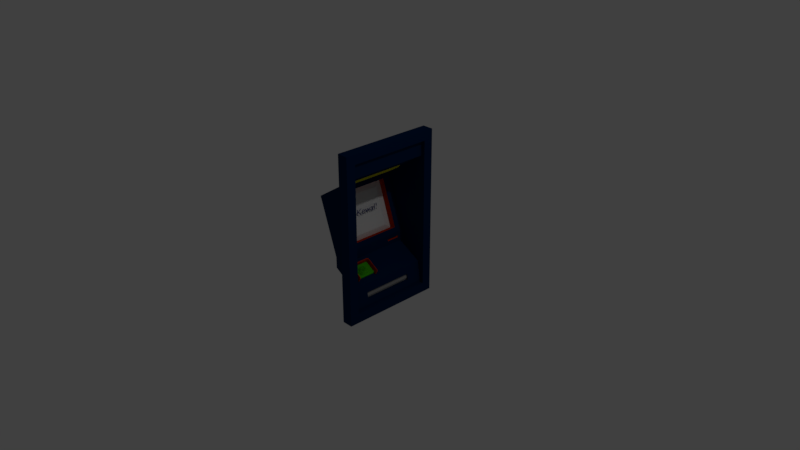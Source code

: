 # Source: PlayTM.blend  (saved by Blender 2.79.0; exported with 4.5.12 LTS)
import bpy
from mathutils import Matrix  # noqa: F401  (used for matrix-valued properties, if any)

bpy.ops.wm.read_factory_settings(use_empty=True)
scene = bpy.context.scene
scene.name = 'Scene'

# ---- collections
col_collection_1 = bpy.data.collections.new('Collection 1'); scene.collection.children.link(col_collection_1)

# ---- materials (node trees are filled in below, after node groups)
mat_material_001 = bpy.data.materials.new('Material.001')
mat_material_001.alpha_threshold = 0.0
mat_material_001.use_transparent_shadow = False
mat_material_001.diffuse_color = (0.0, 0.00727, 0.162, 1.0)
mat_material_001.roughness = 0.5
mat_atm_small_buttons = bpy.data.materials.new('ATM_SMALL_BUTTONS')
mat_atm_small_buttons.alpha_threshold = 0.0
mat_atm_small_buttons.use_transparent_shadow = False
mat_atm_small_buttons.diffuse_color = (0.662, 0.6384, 0.0, 1.0)
mat_atm_small_buttons.specular_color = (0.0, 0.0, 0.0)
mat_atm_small_buttons.roughness = 0.5
mat_atm_small_buttons.specular_intensity = 1.0
mat_atm_small_cashslot = bpy.data.materials.new('ATM_SMALL_CASHSLOT')
mat_atm_small_cashslot.alpha_threshold = 0.0
mat_atm_small_cashslot.use_transparent_shadow = False
mat_atm_small_cashslot.diffuse_color = (0.3145, 0.3145, 0.3145, 1.0)
mat_atm_small_cashslot.specular_color = (0.0, 0.0, 0.0)
mat_atm_small_cashslot.roughness = 0.5
mat_atm_small_cashslot.specular_intensity = 1.0
mat_atm_small_black = bpy.data.materials.new('ATM_SMALL_BLACK')
mat_atm_small_black.alpha_threshold = 0.0
mat_atm_small_black.use_transparent_shadow = False
mat_atm_small_black.diffuse_color = (0.0, 0.0, 0.0, 1.0)
mat_atm_small_black.specular_color = (0.0, 0.0, 0.0)
mat_atm_small_black.roughness = 0.5
mat_atm_small_black.specular_intensity = 1.0
mat_darkergray = bpy.data.materials.new('DarkerGray')
mat_darkergray.alpha_threshold = 0.0
mat_darkergray.use_transparent_shadow = False
mat_darkergray.diffuse_color = (0.5277, 0.03091, 0.0, 1.0)
mat_darkergray.specular_color = (0.0, 0.0, 0.0)
mat_darkergray.roughness = 0.5
mat_darkergray.specular_intensity = 1.0
mat_atm_small_keypad = bpy.data.materials.new('ATM_SMALL_KEYPAD')
mat_atm_small_keypad.alpha_threshold = 0.0
mat_atm_small_keypad.use_transparent_shadow = False
mat_atm_small_keypad.diffuse_color = (0.06029, 0.4921, 0.002998, 1.0)
mat_atm_small_keypad.specular_color = (0.0, 0.0, 0.0)
mat_atm_small_keypad.roughness = 0.5
mat_atm_small_keypad.specular_intensity = 1.0
mat_atm_small_decline = bpy.data.materials.new('ATM_SMALL_DECLINE')
mat_atm_small_decline.alpha_threshold = 0.0
mat_atm_small_decline.use_transparent_shadow = False
mat_atm_small_decline.diffuse_color = (0.64, 0.0573, 0.03725, 1.0)
mat_atm_small_decline.specular_color = (0.0, 0.0, 0.0)
mat_atm_small_decline.roughness = 0.5
mat_atm_small_decline.specular_intensity = 1.0
mat_atm_small_cancel = bpy.data.materials.new('ATM_SMALL_CANCEL')
mat_atm_small_cancel.alpha_threshold = 0.0
mat_atm_small_cancel.use_transparent_shadow = False
mat_atm_small_cancel.diffuse_color = (0.8, 0.3421, 0.06812, 1.0)
mat_atm_small_cancel.specular_color = (0.0, 0.0, 0.0)
mat_atm_small_cancel.roughness = 0.5
mat_atm_small_cancel.specular_intensity = 1.0
mat_atm_small_accept = bpy.data.materials.new('ATM_SMALL_ACCEPT')
mat_atm_small_accept.alpha_threshold = 0.0
mat_atm_small_accept.use_transparent_shadow = False
mat_atm_small_accept.diffuse_color = (0.1442, 0.64, 0.05729, 1.0)
mat_atm_small_accept.specular_color = (0.0, 0.0, 0.0)
mat_atm_small_accept.roughness = 0.5
mat_atm_small_accept.specular_intensity = 1.0
mat_atm_small_screen = bpy.data.materials.new('ATM_SMALL_SCREEN')
mat_atm_small_screen.alpha_threshold = 0.0
mat_atm_small_screen.use_transparent_shadow = False
mat_atm_small_screen.specular_color = (0.0, 0.0, 0.0)
mat_atm_small_screen.roughness = 0.5
mat_atm_small_screen.specular_intensity = 1.0
mat_atm_small_body = bpy.data.materials.new('ATM_SMALL_BODY')
mat_atm_small_body.alpha_threshold = 0.0
mat_atm_small_body.use_transparent_shadow = False
mat_atm_small_body.diffuse_color = (0.0, 0.01687, 0.0696, 1.0)
mat_atm_small_body.specular_color = (0.0, 0.0, 0.0)
mat_atm_small_body.roughness = 0.5
mat_atm_small_body.specular_intensity = 1.0

# ---- material node trees

# ---- world
world_world = bpy.data.worlds.new('World'); scene.world = world_world
world_world.color = (0.05088, 0.05088, 0.05088)
world_world.use_sun_shadow = False
world_world.sun_shadow_jitter_overblur = 0.0
world_world.cycles.sampling_method = 'MANUAL'

# ---- cameras
cam_camera = bpy.data.cameras.new('Camera')
cam_camera.clip_end = 100.0
cam_camera.lens = 35.0
cam_camera.sensor_width = 32.0
cam_camera.sensor_height = 18.0
cam_camera.ortho_scale = 7.314
cam_camera.dof.focus_distance = 0.0
cam_camera.dof.aperture_fstop = 128.0

# ---- lights
light_lamp = bpy.data.lights.new('Lamp', 'POINT')
light_lamp.transmission_factor = 0.0
light_lamp.cutoff_distance = 30.0
light_lamp.energy = 100.0
light_lamp.shadow_buffer_clip_start = 1.001
light_lamp.shadow_soft_size = 0.1
light_lamp.shadow_maximum_resolution = 0.006
light_lamp.use_absolute_resolution = True

# ---- meshes
me_atm_wall = bpy.data.meshes.new('ATM_WALL')
me_atm_wall.from_pydata([], [], [])
me_atm_wall.use_remesh_preserve_volume = False
me_atm_wall.use_remesh_preserve_attributes = False
me_atm_wall.use_mirror_vertex_groups = False
me_atm_wall.update()
me_plane = bpy.data.meshes.new('Plane')
me_plane.from_pydata([(0.06697, -0.232, 0.1738), (0.06697, -0.232, 0.2128), (0.06697, -0.232, 0.1238), (0.06697, -0.232, 0.1628), (0.06697, -0.232, 0.07381), (0.06697, -0.232, 0.1128), (0.02696, -0.2058, 0.1738), (0.02696, -0.2058, 0.2128), (0.02696, -0.2058, 0.1238), (0.02696, -0.2058, 0.1628), (0.02696, -0.2058, 0.07381), (0.02696, -0.2058, 0.1128), (-0.01117, -0.182, 0.1738), (-0.01117, -0.182, 0.2128), (-0.01117, -0.182, 0.1238), (-0.01117, -0.182, 0.1628), (-0.01117, -0.182, 0.07381), (-0.01117, -0.182, 0.1128), (-0.03807, 1.058, 0.2588), (-0.1932, 0.9584, 0.2588), (-0.1788, 0.9471, 0.2315), (-0.03373, 1.04, 0.2315), (-0.03373, 1.04, -0.5551), (-0.1788, 0.9471, -0.5551), (-0.1932, 0.9584, -0.5824), (-0.03807, 1.058, -0.5824), (0.1578, -0.4556, -0.5138), (0.1396, -0.429, -0.5138), (0.1396, -0.429, 0.1902), (0.1578, -0.4556, 0.1902), (0.1527, -0.5161, -0.5138), (0.1622, -0.4846, -0.5138), (0.1622, -0.4846, 0.1902), (0.1527, -0.5161, 0.1902), (-0.182, -0.03501, -0.4961), (-0.182, -0.04239, -0.4961), (-0.182, -0.04239, -0.6449), (-0.182, -0.03501, -0.6449), (-0.0666, -0.1, 0.1214), (-0.0666, -0.1, 0.006954), (-0.1004, -0.1579, 0.006954), (-0.1004, -0.1579, 0.1214), (-0.08664, -0.1669, 0.006954), (-0.09981, -0.1583, -0.01353), (-0.08721, -0.1665, -0.007452), (-0.08664, -0.1669, 0.1214), (-0.04534, -0.09058, 0.1214), (-0.04534, -0.09058, 0.006954), (-0.05283, -0.0857, 0.006954), (-0.05283, -0.0857, 0.1214), (-0.05285, -0.109, 0.006954), (-0.05285, -0.109, 0.1214), (-0.08162, -0.1701, -0.02845), (-0.07519, -0.1743, -0.01502), (-0.05343, -0.1086, -0.007452), (-0.04231, -0.09256, -0.01125), (-0.0501, -0.08748, -0.01466), (-0.06603, -0.1004, -0.01353), (0.08946, -0.2758, -0.02845), (0.08946, -0.2758, -0.01502), (-0.04141, -0.1164, -0.01502), (-0.03487, -0.0974, -0.0155), (-0.03885, -0.09481, -0.02304), (-0.04784, -0.1122, -0.02845), (0.1232, -0.2179, -0.02845), (0.1232, -0.2179, -0.01502), (0.1246, -0.1955, -0.01787), (0.1246, -0.1955, -0.0256), (-0.1004, -0.1579, 0.2358), (-0.0666, -0.1, 0.2358), (-0.08664, -0.1669, 0.2358), (-0.08721, -0.1665, 0.2502), (-0.09981, -0.1583, 0.2563), (-0.05283, -0.0857, 0.2358), (-0.04534, -0.09058, 0.2358), (-0.05285, -0.109, 0.2358), (-0.07519, -0.1743, 0.2577), (-0.08162, -0.1701, 0.2712), (-0.05343, -0.1086, 0.2502), (-0.0501, -0.08748, 0.2574), (-0.04231, -0.09256, 0.254), (-0.06603, -0.1004, 0.2563), (0.08946, -0.2758, 0.2577), (0.08946, -0.2758, 0.2712), (-0.04141, -0.1164, 0.2577), (-0.03885, -0.09481, 0.2658), (-0.03487, -0.0974, 0.2582), (-0.04784, -0.1122, 0.2712), (0.1232, -0.2179, 0.2712), (0.1232, -0.2179, 0.2577), (0.1246, -0.1955, 0.2683), (0.1246, -0.1955, 0.2606), (-0.1878, 0.09984, 0.3019), (-0.1878, 0.09984, -0.6254), (-0.2732, 0.06998, -0.6254), (-0.2732, 0.06998, 0.3019), (-0.4116, 0.7396, -0.6254), (-0.4116, 0.7396, 0.3019), (-0.497, 0.7097, 0.3019), (-0.497, 0.7097, -0.6254), (-0.1654, -0.02462, -0.6611), (-0.1654, -0.02462, -0.4798), (-0.182, -0.02462, -0.4798), (-0.182, -0.02462, -0.6611), (-0.1654, -0.05278, -0.6611), (-0.182, -0.05278, -0.6611), (-0.1654, -0.05278, -0.4798), (-0.182, -0.05278, -0.4798), (-0.082, -0.1646, 0.2368), (-0.07794, -0.1664, 0.2457), (-0.0657, -0.1466, 0.2457), (-0.06913, -0.1438, 0.2368), (-0.06488, -0.1752, -0.009303), (-0.07794, -0.1664, -0.002946), (-0.0657, -0.1466, -0.002946), (-0.05201, -0.1543, -0.009303), (0.05497, -0.249, 0.252), (0.06865, -0.2568, 0.2457), (0.08089, -0.2369, 0.2457), (0.06783, -0.2281, 0.252), (0.07209, -0.2596, 0.0059), (0.06865, -0.2568, -0.002946), (0.08089, -0.2369, -0.002946), (0.08495, -0.2387, 0.0059), (0.07209, -0.2596, 0.2368), (0.08495, -0.2387, 0.2368), (-0.082, -0.1646, 0.0059), (-0.06913, -0.1438, 0.0059), (-0.05201, -0.1543, 0.252), (-0.06488, -0.1752, 0.252), (0.06783, -0.2281, -0.009303), (0.05497, -0.249, -0.009303), (-0.01117, -0.182, 0.007486), (-0.01117, -0.182, 0.04653), (0.02696, -0.2058, 0.007486), (0.02696, -0.2058, 0.04653), (0.04487, -0.2183, 0.04653), (0.06697, -0.232, 0.04653), (-0.2719, 0.1131, -0.565), (-0.2719, 0.1131, 0.2415), (-0.2708, 0.1438, -0.5235), (-0.2708, 0.1438, 0.1999), (-0.4666, 0.6695, 0.2415), (-0.4666, 0.6695, -0.565), (-0.4454, 0.6429, 0.1999), (-0.4454, 0.6429, -0.5235), (0.2478, -0.6242, -0.7323), (0.2478, -0.7544, -0.7323), (0.2478, -0.7544, -0.8618), (0.2478, -0.6242, -0.8618), (0.2478, 1.555, -0.7323), (0.2478, 1.425, -0.7323), (0.2478, 1.425, -0.8618), (0.2478, 1.555, -0.8618), (0.2478, 1.213, -0.7323), (0.2478, 1.213, -0.8618), (0.2478, 1.213, 0.5382), (0.2478, -0.6242, 0.5382), (0.2478, -0.6242, 0.4088), (0.2478, 1.213, 0.4088), (0.1931, 1.425, -0.7323), (0.1931, 1.213, -0.7323), (0.2478, 1.555, 0.5382), (0.2478, 1.425, 0.5382), (0.2478, 1.425, 0.4088), (0.2478, 1.555, 0.4088), (0.2478, -0.7544, 0.5382), (0.2478, -0.7544, 0.4088), (0.1931, 1.213, 0.4088), (-0.434, 0.8036, 0.4088), (0.1931, -0.6242, 0.4088), (0.1931, -0.6242, -0.7323), (0.1931, 1.425, 0.4088), (-0.1654, -0.1132, -0.7323), (-0.1654, -0.1132, 0.4088), (0.1555, -0.311, -0.7323), (0.1725, -0.4241, -0.5138), (0.1857, -0.5111, -0.5138), (0.1555, -0.311, 0.4088), (-0.1654, 0.03583, 0.4088), (-0.434, 0.8036, -0.7323), (-0.1654, 0.03583, -0.7323), (0.1857, -0.5111, 0.1902), (0.1725, -0.4241, 0.1902), (0.09616, -0.6242, -0.8618), (0.09616, 1.213, -0.8618), (0.09616, 1.425, 0.5382), (0.09616, 1.213, 0.5382), (0.09616, -0.7544, 0.4088), (0.09616, -0.7544, -0.7323), (0.09616, -0.7544, 0.5382), (0.09616, 1.555, -0.7323), (0.09616, 1.555, 0.4088), (0.09616, 1.555, -0.8618), (0.09616, 1.425, -0.8618), (0.09616, -0.7544, -0.8618), (0.09616, -0.6242, 0.5382), (0.09616, 1.555, 0.5382), (0.0001558, -0.1866, 0.08855), (-0.003057, -0.1846, 0.09346), (-0.001381, -0.1857, 0.09889), (0.004453, -0.1892, 0.1018), (0.01167, -0.1936, 0.105), (0.01704, -0.1969, 0.1099), (0.01591, -0.1962, 0.1123), (0.006628, -0.1905, 0.1119), (-0.001971, -0.1853, 0.1117), (-0.008037, -0.1816, 0.1112), (-0.01458, -0.1776, 0.1107), (-0.0183, -0.1753, 0.1146), (-0.01616, -0.1766, 0.1189), (-0.01007, -0.1803, 0.1194), (-0.001899, -0.1853, 0.1204), (0.007411, -0.191, 0.1211), (0.01415, -0.1951, 0.1226), (0.01765, -0.1972, 0.1259), (0.01814, -0.1975, 0.1294), (0.01514, -0.1957, 0.1316), (0.01051, -0.1928, 0.1322), (0.00566, -0.1899, 0.1328), (0.0005462, -0.1867, 0.1334), (-0.00458, -0.1836, 0.1338), (-0.01042, -0.18, 0.1341), (-0.01673, -0.1762, 0.1353), (-0.0207, -0.1737, 0.1376), (-0.02044, -0.1739, 0.1411), (-0.01806, -0.1753, 0.1449), (-0.01449, -0.1775, 0.1452), (-0.01005, -0.1802, 0.144), (-0.002625, -0.1848, 0.1447), (0.005301, -0.1896, 0.1448), (0.0104, -0.1928, 0.1453), (0.01504, -0.1957, 0.1474), (0.01474, -0.1955, 0.1507), (0.01014, -0.1926, 0.1532), (0.004444, -0.1891, 0.1547), (-0.002753, -0.1847, 0.1567), (-0.01069, -0.1798, 0.1579), (-0.01748, -0.1757, 0.1586), (-0.02026, -0.1739, 0.1636), (-0.01648, -0.1762, 0.1674), (-0.008741, -0.181, 0.1675), (-0.0005831, -0.186, 0.1673), (0.00845, -0.1916, 0.1655), (0.01538, -0.1959, 0.1643), (0.02138, -0.1997, 0.1634), (0.02967, -0.2048, 0.1638), (0.03223, -0.2064, 0.1675), (0.02721, -0.2033, 0.1725), (0.02263, -0.2005, 0.1773), (0.01837, -0.1978, 0.1812), (0.01586, -0.1963, 0.1851), (0.01627, -0.1966, 0.1916), (0.01931, -0.1985, 0.1955), (0.02392, -0.2013, 0.1938), (0.02872, -0.2043, 0.1897), (0.03444, -0.2078, 0.1849), (0.03993, -0.2112, 0.1821), (0.04587, -0.2149, 0.179), (0.052, -0.2187, 0.1737), (0.0565, -0.2215, 0.1663), (0.06094, -0.2242, 0.1543), (0.08089, -0.2369, -0.002946), (-0.05201, -0.1543, 0.252), (0.06783, -0.2281, -0.009303), (-0.05201, -0.1543, -0.009303), (-0.06913, -0.1438, 0.2368), (-0.0657, -0.1466, 0.2457), (0.08495, -0.2387, 0.2368), (0.08495, -0.2387, 0.0059), (0.06783, -0.2281, 0.252), (0.08089, -0.2369, 0.2457), (-0.06913, -0.1438, 0.0059), (-0.0657, -0.1466, -0.002946), (-0.0657, -0.1466, -0.002946), (-0.06913, -0.1438, 0.0059), (0.08089, -0.2369, 0.2457), (0.06783, -0.2281, 0.252), (0.08495, -0.2387, 0.0059), (0.08495, -0.2387, 0.2368), (-0.0657, -0.1466, 0.2457), (-0.06913, -0.1438, 0.2368), (-0.05201, -0.1543, -0.009303), (0.06783, -0.2281, -0.009303), (-0.05201, -0.1543, 0.252), (0.08089, -0.2369, -0.002946), (-0.002856, -0.1848, 0.08966), (-0.003257, -0.1845, 0.09727), (0.000494, -0.1868, 0.1005), (0.008412, -0.1916, 0.1032), (0.01493, -0.1956, 0.1069), (0.01915, -0.1982, 0.1128), (0.01266, -0.1942, 0.1118), (0.0005932, -0.1868, 0.1119), (-0.004534, -0.1837, 0.1114), (-0.0657, -0.1466, 0.2457), (-0.05201, -0.1543, -0.009303), (-0.0657, -0.1466, -0.002946), (0.08495, -0.2387, 0.0059), (-0.05201, -0.1543, 0.252), (0.06783, -0.2281, 0.252), (0.06783, -0.2281, -0.009303), (0.08089, -0.2369, -0.002946), (0.08495, -0.2387, 0.2368), (0.08089, -0.2369, 0.2457), (-0.06913, -0.1438, 0.0059), (-0.06913, -0.1438, 0.2368), (-0.0657, -0.1466, 0.2457), (-0.05201, -0.1543, -0.009303), (-0.0657, -0.1466, -0.002946), (0.08495, -0.2387, 0.0059), (-0.05201, -0.1543, 0.252), (0.06783, -0.2281, 0.252), (0.06783, -0.2281, -0.009303), (0.08089, -0.2369, -0.002946), (0.08495, -0.2387, 0.2368), (0.08089, -0.2369, 0.2457), (-0.06913, -0.1438, 0.0059), (-0.06913, -0.1438, 0.2368), (-0.0657, -0.1466, 0.2457), (-0.05201, -0.1543, -0.009303), (-0.0657, -0.1466, -0.002946), (0.08495, -0.2387, 0.0059), (-0.05201, -0.1543, 0.252), (0.06783, -0.2281, 0.252), (0.06783, -0.2281, -0.009303), (0.08089, -0.2369, -0.002946), (0.08495, -0.2387, 0.2368), (0.08089, -0.2369, 0.2457), (-0.06913, -0.1438, 0.0059), (-0.06913, -0.1438, 0.2368), (0.06383, -0.226, 0.1469), (0.05805, -0.2224, 0.1616), (0.05495, -0.2205, 0.1709), (0.04905, -0.2169, 0.1765), (0.04268, -0.213, 0.1815), (0.03718, -0.2095, 0.1827), (0.0317, -0.2061, 0.1872), (0.02575, -0.2025, 0.1922), (0.02209, -0.2002, 0.1953), (0.01653, -0.1967, 0.1957), (0.01601, -0.1964, 0.1875), (0.0157, -0.1962, 0.1827), (0.02104, -0.1995, 0.1798), (0.02423, -0.2015, 0.1748), (0.03019, -0.2052, 0.1703), (0.03428, -0.2077, 0.1648), (0.02506, -0.2019, 0.1628), (0.01769, -0.1974, 0.164), (0.01308, -0.1945, 0.1646), (0.003825, -0.1888, 0.1664), (-0.004991, -0.1833, 0.1682), (-0.01249, -0.1787, 0.1667), (-0.02046, -0.1738, 0.168), (-0.02006, -0.1741, 0.1592), (-0.01491, -0.1772, 0.158), (-0.006478, -0.1824, 0.1578), (0.0009724, -0.187, 0.1555), (0.007916, -0.1913, 0.1538), (0.01236, -0.194, 0.1527), (0.01713, -0.197, 0.1487), (0.01295, -0.1944, 0.1461), (0.08089, -0.2369, -0.002946), (-0.05201, -0.1543, 0.252), (0.06783, -0.2281, -0.009303), (-0.05201, -0.1543, -0.009303), (-0.06913, -0.1438, 0.2368), (-0.0657, -0.1466, 0.2457), (0.08495, -0.2387, 0.2368), (0.08495, -0.2387, 0.0059), (0.06783, -0.2281, 0.252), (0.08089, -0.2369, 0.2457), (-0.06913, -0.1438, 0.0059), (-0.0657, -0.1466, -0.002946), (0.007857, -0.1912, 0.1445), (0.002745, -0.1881, 0.1451), (-0.007995, -0.1815, 0.1442), (-0.0121, -0.179, 0.1439), (-0.01687, -0.1761, 0.1465), (-0.01925, -0.1746, 0.1433), (-0.02163, -0.1732, 0.1389), (-0.01977, -0.1743, 0.1362), (-0.01369, -0.178, 0.1344), (-0.007146, -0.182, 0.1338), (-0.002013, -0.1852, 0.1337), (0.003105, -0.1883, 0.1331), (0.08089, -0.2369, -0.002946), (-0.05201, -0.1543, 0.252), (0.06783, -0.2281, -0.009303), (-0.05201, -0.1543, -0.009303), (-0.06913, -0.1438, 0.2368), (-0.0657, -0.1466, 0.2457), (0.08495, -0.2387, 0.2368), (0.08495, -0.2387, 0.0059), (0.06783, -0.2281, 0.252), (0.08089, -0.2369, 0.2457), (-0.06913, -0.1438, 0.0059), (-0.0657, -0.1466, -0.002946), (0.008214, -0.1914, 0.1325), (0.01281, -0.1943, 0.132), (0.01747, -0.1971, 0.1313), (0.01882, -0.198, 0.1275), (0.01648, -0.1965, 0.1243), (0.01182, -0.1937, 0.121), (0.003, -0.1883, 0.1211), (-0.006798, -0.1823, 0.1196), (-0.01334, -0.1783, 0.1191), (-0.01897, -0.1748, 0.1187), (-0.01154, -0.1794, 0.1109), (-0.01763, -0.1757, 0.1105), (-0.06913, -0.1438, 0.1214), (0.08292, -0.2378, 0.2412), (0.07436, -0.2325, -0.006125), (0.007909, -0.1912, 0.252), (0.08292, -0.2378, 0.001477), (-0.05886, -0.1504, -0.006125), (-0.05886, -0.1504, 0.2488), (0.007909, -0.1912, -0.009303), (-0.06742, -0.1452, 0.2412), (0.08495, -0.2387, 0.1214), (0.07436, -0.2325, 0.2488), (-0.06742, -0.1452, 0.001477), (0.003168, -0.1885, 0.08745), (0.01017, -0.1927, 0.09284), (0.01621, -0.1964, 0.09551), (0.02133, -0.1995, 0.09926), (0.02597, -0.2024, 0.1025), (0.03334, -0.2069, 0.104), (0.04203, -0.2123, 0.1056), (0.04797, -0.216, 0.1061), (0.05708, -0.2217, 0.1076), (0.06262, -0.2251, 0.1162), (0.065, -0.2267, 0.1274), (0.06604, -0.2273, 0.1404), (0.00667, -0.1906, 0.09015), (0.01319, -0.1946, 0.09417), (0.01877, -0.198, 0.09739), (0.02365, -0.201, 0.1009), (0.02965, -0.2046, 0.1033), (0.03768, -0.2096, 0.1048), (0.045, -0.2142, 0.1058), (0.05253, -0.2188, 0.1068), (0.05985, -0.2234, 0.1119), (0.06381, -0.2259, 0.1218), (0.06552, -0.227, 0.1339), (0.06493, -0.2267, 0.1436), (-0.04538, -0.1585, 0.1879), (0.07549, -0.233, 0.1886), (0.008687, -0.1332, 0.1105), (0.01173, -0.135, 0.1108), (0.007345, -0.1323, 0.1187), (0.008016, -0.1328, 0.1146), (0.01297, -0.1358, 0.1192), (0.01016, -0.1341, 0.119), (0.01952, -0.1398, 0.1197), (0.01624, -0.1378, 0.1194), (0.02931, -0.1458, 0.1212), (0.02441, -0.1428, 0.1204), (0.03814, -0.1512, 0.1211), (0.03372, -0.1485, 0.1212), (0.0428, -0.154, 0.1243), (0.04047, -0.1526, 0.1227), (0.04513, -0.1554, 0.1275), (0.04397, -0.1547, 0.1259), (0.04378, -0.1546, 0.1314), (0.04446, -0.155, 0.1295), (0.03913, -0.1517, 0.132), (0.04145, -0.1532, 0.1317), (0.03453, -0.1489, 0.1326), (0.03683, -0.1503, 0.1323), (0.02942, -0.1458, 0.1332), (0.03197, -0.1474, 0.1329), (0.0243, -0.1427, 0.1338), (0.02686, -0.1442, 0.1335), (0.01917, -0.1395, 0.1339), (0.02173, -0.1411, 0.1338), (0.01262, -0.1355, 0.1345), (0.0159, -0.1375, 0.1342), (0.006543, -0.1318, 0.1362), (0.009584, -0.1337, 0.1354), (0.004686, -0.1307, 0.139), (0.005614, -0.1312, 0.1376), (0.007068, -0.1321, 0.1433), (0.005877, -0.1314, 0.1412), (0.009439, -0.1335, 0.1466), (0.008254, -0.1328, 0.145), (0.01422, -0.1365, 0.1439), (0.01183, -0.135, 0.1453), (0.01832, -0.139, 0.1443), (0.01627, -0.1377, 0.1441), (0.02906, -0.1455, 0.1452), (0.02369, -0.1423, 0.1447), (0.03417, -0.1487, 0.1446), (0.03162, -0.1471, 0.1449), (0.03927, -0.1518, 0.1461), (0.03672, -0.1503, 0.1453), (0.04344, -0.1545, 0.1488), (0.04135, -0.1531, 0.1475), (0.03867, -0.1515, 0.1527), (0.04105, -0.153, 0.1507), (0.03423, -0.1487, 0.1538), (0.03645, -0.1501, 0.1533), (0.02729, -0.1444, 0.1556), (0.03076, -0.1466, 0.1547), (0.01984, -0.1399, 0.1579), (0.02356, -0.1422, 0.1568), (0.01141, -0.1347, 0.1581), (0.01562, -0.1373, 0.158), (0.006251, -0.1316, 0.1593), (0.008829, -0.1331, 0.1587), (0.005849, -0.1313, 0.168), (0.00605, -0.1314, 0.1637), (0.01382, -0.1362, 0.1668), (0.009835, -0.1337, 0.1674), (0.02132, -0.1408, 0.1683), (0.01757, -0.1385, 0.1675), (0.03014, -0.1462, 0.1665), (0.02573, -0.1435, 0.1674), (0.03939, -0.152, 0.1647), (0.03476, -0.1491, 0.1656), (0.04401, -0.1548, 0.164), (0.0417, -0.1534, 0.1644), (0.05138, -0.1594, 0.1628), (0.04769, -0.1571, 0.1634), (0.06059, -0.1652, 0.1648), (0.05599, -0.1623, 0.1638), (0.0565, -0.1626, 0.1704), (0.05855, -0.1639, 0.1676), (0.05055, -0.1589, 0.1748), (0.05352, -0.1608, 0.1726), (0.04735, -0.157, 0.1798), (0.04895, -0.158, 0.1773), (0.04202, -0.1537, 0.1828), (0.04468, -0.1553, 0.1813), (0.04232, -0.1539, 0.1876), (0.04217, -0.1538, 0.1852), (0.04284, -0.1542, 0.1958), (0.04258, -0.154, 0.1917), (0.04841, -0.1577, 0.1954), (0.04562, -0.1559, 0.1956), (0.05206, -0.1599, 0.1923), (0.05023, -0.1588, 0.1938), (0.05801, -0.1636, 0.1872), (0.05504, -0.1618, 0.1898), (0.0635, -0.167, 0.1828), (0.06076, -0.1653, 0.185), (0.069, -0.1704, 0.1815), (0.06625, -0.1687, 0.1822), (0.07537, -0.1744, 0.1765), (0.07218, -0.1724, 0.179), (0.08126, -0.178, 0.171), (0.07831, -0.1762, 0.1737), (0.08437, -0.1799, 0.1617), (0.08281, -0.179, 0.1663), (0.09014, -0.1835, 0.147), (0.08725, -0.1817, 0.1543), (0.01477, -0.1369, 0.111), (0.01828, -0.139, 0.1113), (0.02178, -0.1412, 0.1115), (0.02434, -0.1427, 0.1117), (0.02691, -0.1443, 0.112), (0.03294, -0.148, 0.1119), (0.03898, -0.1517, 0.1119), (0.04222, -0.1537, 0.1124), (0.04546, -0.1557, 0.1129), (0.04335, -0.1544, 0.1099), (0.04125, -0.1531, 0.107), (0.03799, -0.1511, 0.1051), (0.03473, -0.1491, 0.1032), (0.03077, -0.1467, 0.1019), (0.02681, -0.1443, 0.1006), (0.02493, -0.1431, 0.09895), (0.02306, -0.142, 0.09733), (0.02326, -0.1421, 0.09353), (0.02346, -0.1423, 0.08972), (0.02647, -0.1441, 0.08862), (0.02948, -0.146, 0.08752), (0.03298, -0.1481, 0.09021), (0.03649, -0.1502, 0.0929), (0.03951, -0.1521, 0.09424), (0.04253, -0.1539, 0.09557), (0.04508, -0.1555, 0.09745), (0.04764, -0.157, 0.09933), (0.04996, -0.1584, 0.1009), (0.05228, -0.1599, 0.1025), (0.05597, -0.1621, 0.1033), (0.05965, -0.1644, 0.1041), (0.064, -0.1671, 0.1049), (0.06835, -0.1698, 0.1056), (0.07131, -0.1716, 0.1059), (0.07428, -0.1735, 0.1061), (0.07884, -0.1763, 0.1069), (0.0834, -0.1792, 0.1077), (0.08616, -0.1809, 0.1119), (0.08893, -0.1826, 0.1162), (0.09012, -0.1834, 0.1219), (0.09131, -0.1841, 0.1275), (0.09183, -0.1845, 0.134), (0.09235, -0.1848, 0.1404), (0.09125, -0.1842, 0.1437), (-0.1788, 0.9471, -0.4519), (-0.1788, 0.9471, -0.4773), (-0.1164, 1.008, -0.5824), (-0.1891, 0.9552, -0.5746), (0.2478, 0.7641, -0.8618), (0.2478, 0.7743, -0.8618), (-0.2192, 0.9417, -0.5985), (-0.2758, 0.9053, -0.6338), (-0.3127, 0.8816, -0.6568), (0.2478, 0.9065, -0.7544), (0.2478, 0.9062, -0.7741), (0.2478, 0.8409, -0.7752), (0.2478, 0.9055, -0.8315), (0.2478, 0.9052, -0.8557), (0.2478, 0.8385, -0.7976), (0.2478, 0.7641, -0.8453), (0.2478, 0.8341, -0.7753), (0.2478, 0.7641, -0.7765), (0.2478, 0.764, -0.7569), (-0.1125, 1.007, -0.5778), (-0.1836, 0.9646, -0.6355), (-0.1844, 0.9646, -0.658), (-0.1311, 0.9992, -0.651), (-0.1306, 0.9995, -0.6493), (-0.1305, 0.9995, -0.6458), (-0.1314, 0.9988, -0.6425), (-0.1332, 0.9976, -0.6395), (-0.1358, 0.9958, -0.6371), (-0.139, 0.9937, -0.6353), (-0.1427, 0.9912, -0.6343), (-0.1467, 0.9886, -0.6343), (-0.1505, 0.9861, -0.6351), (-0.1539, 0.984, -0.6368), (-0.1567, 0.9822, -0.6391), (-0.1588, 0.9809, -0.6421), (-0.16, 0.9802, -0.6454), (-0.1601, 0.9802, -0.649), (-0.1592, 0.9809, -0.6523), (-0.1573, 0.9822, -0.6553), (-0.1547, 0.984, -0.6577), (-0.1515, 0.9861, -0.6594), (-0.1477, 0.9886, -0.6604), (-0.1437, 0.9912, -0.6604), (-0.14, 0.9937, -0.6595), (-0.1366, 0.9958, -0.6579), (-0.1338, 0.9975, -0.6555), (-0.1167, 1.008, -0.6019), (-0.3224, 0.8754, -0.6567), (-0.3224, 0.8753, -0.633), (-0.3226, 0.8752, -0.4649), (-0.228, 0.9361, -0.4727), (-0.2286, 0.9357, -0.5728), (-0.3225, 0.8753, -0.5688), (-0.3225, 0.8753, -0.5952), (-0.3226, 0.8752, -0.438), (-0.09247, 1.003, -0.4844), (-0.09212, 1.003, -0.4599)], [(133, 132), (16, 17), (11, 10), (9, 8), (13, 12), (15, 14), (4, 5), (6, 7), (2, 3), (0, 1), (137, 136), (134, 135)], [(18, 19, 20, 21), (22, 21, 20, 600, 656, 655, 601, 23), (24, 602, 619, 603), (19, 24, 603, 23, 601, 600, 20), (25, 18, 21, 22), (26, 27, 28, 29), (30, 31, 32, 33), (31, 26, 29, 32), (34, 35, 36, 37), (38, 39, 40, 41), (42, 40, 43, 44), (41, 40, 42, 45), (46, 47, 48, 49), (50, 51, 45, 42), (44, 43, 52, 53), (50, 42, 44, 54), (48, 47, 55, 56), (39, 48, 56, 57), (53, 52, 58, 59), (54, 44, 53, 60), (56, 55, 61, 62), (57, 56, 62, 63), (64, 65, 59, 58), (60, 53, 59, 65), (62, 61, 66, 67), (63, 62, 67, 64), (52, 63, 64, 58), (61, 60, 65, 66), (67, 66, 65, 64), (43, 57, 63, 52), (55, 54, 60, 61), (40, 39, 57, 43), (47, 50, 54, 55), (47, 46, 51, 50), (49, 48, 39, 38), (38, 41, 68, 69), (70, 71, 72, 68), (41, 45, 70, 68), (46, 49, 73, 74), (75, 70, 45, 51), (71, 76, 77, 72), (75, 78, 71, 70), (73, 79, 80, 74), (69, 81, 79, 73), (76, 82, 83, 77), (78, 84, 76, 71), (79, 85, 86, 80), (81, 87, 85, 79), (88, 83, 82, 89), (84, 89, 82, 76), (85, 90, 91, 86), (87, 88, 90, 85), (77, 83, 88, 87), (86, 91, 89, 84), (90, 88, 89, 91), (72, 77, 87, 81), (80, 86, 84, 78), (68, 72, 81, 69), (74, 80, 78, 75), (74, 75, 51, 46), (49, 38, 69, 73), (92, 93, 94, 95), (96, 97, 98, 99), (93, 96, 99, 94), (97, 92, 95, 98), (100, 101, 102, 103), (103, 102, 34, 37), (104, 100, 103, 105), (101, 106, 107, 102), (106, 104, 105, 107), (105, 103, 37, 36), (102, 107, 35, 34), (107, 105, 36, 35), (108, 109, 110, 111), (112, 113, 114, 115), (116, 117, 118, 119), (120, 121, 122, 123), (117, 124, 125, 118), (124, 120, 123, 125), (113, 126, 127, 114), (126, 108, 111, 127), (116, 119, 128, 129), (130, 131, 112, 115), (109, 129, 128, 110), (121, 131, 130, 122), (110, 128, 284, 280), (95, 94, 138, 139), (139, 138, 140, 141), (99, 98, 142, 143), (94, 99, 143, 138), (98, 95, 139, 142), (144, 141, 140, 145), (143, 142, 144, 145), (138, 143, 145, 140), (142, 139, 141, 144), (146, 147, 148, 149), (150, 151, 152, 153), (154, 146, 149, 604, 615, 616, 617, 618, 609, 610, 611, 612, 613, 614, 605, 155), (156, 157, 158, 159), (154, 151, 160, 161), (162, 163, 164, 165), (165, 164, 151, 150), (157, 166, 167, 158), (158, 167, 147, 146), (168, 169, 19, 18), (159, 158, 170, 168), (158, 146, 171, 170), (151, 164, 172, 160), (164, 159, 168, 172), (172, 168, 161, 160), (146, 154, 161, 171), (163, 156, 159, 164), (151, 154, 155, 152), (173, 174, 109, 108, 126, 113), (171, 175, 176, 177), (168, 170, 178, 174, 179, 169), (161, 180, 181, 173, 175, 171), (181, 179, 101, 100), (179, 181, 93, 92), (180, 169, 97, 96), (181, 180, 96, 93), (169, 179, 92, 97), (177, 176, 27, 26, 31, 30), (178, 170, 182, 183), (175, 178, 183, 176), (170, 171, 177, 182), (183, 182, 33, 32, 29, 28), (176, 183, 28, 27), (182, 177, 30, 33), (178, 175, 121, 120, 124, 117), (178, 117, 116, 129, 109, 174), (121, 175, 173, 113, 112, 131), (173, 181, 100, 104), (179, 174, 106, 101), (174, 173, 104, 106), (180, 161, 25, 624, 623, 622, 645, 644, 643, 642, 641, 640, 639, 638, 637, 636, 621, 608), (169, 180, 654, 649, 650, 651, 652, 653, 606, 24, 19), (161, 168, 18, 25), (155, 605, 604, 149, 184, 185), (156, 163, 186, 187), (147, 167, 188, 189), (167, 166, 190, 188), (165, 150, 191, 192), (150, 153, 193, 191), (152, 155, 185, 194), (149, 148, 195, 184), (157, 156, 187, 196), (163, 162, 197, 186), (153, 152, 194, 193), (148, 147, 189, 195), (166, 157, 196, 190), (162, 165, 192, 197), (277, 276, 271, 270), (114, 127, 275, 274), (130, 115, 282, 283), (275, 281, 266, 272), (283, 282, 265, 264), (119, 118, 276, 277), (118, 125, 279, 276), (111, 110, 280, 281), (125, 123, 278, 279), (122, 130, 283, 285), (127, 111, 281, 275), (128, 119, 277, 284), (115, 114, 274, 282), (123, 122, 285, 278), (271, 268, 303, 304), (273, 272, 305, 297), (269, 262, 302, 298), (284, 277, 270, 263), (280, 284, 263, 267), (279, 278, 269, 268), (285, 283, 264, 262), (282, 274, 273, 265), (281, 280, 267, 266), (276, 279, 268, 271), (274, 275, 272, 273), (278, 285, 262, 269), (296, 297, 373, 365), (302, 301, 364, 362), (303, 298, 369, 368), (266, 267, 295, 306), (265, 273, 297, 296), (262, 264, 301, 302), (268, 269, 298, 303), (267, 263, 299, 295), (263, 270, 300, 299), (270, 271, 304, 300), (272, 266, 306, 305), (264, 265, 296, 301), (363, 370, 312, 311), (367, 363, 311, 307), (368, 369, 310, 315), (306, 295, 367, 366), (304, 303, 368, 371), (297, 305, 372, 373), (298, 302, 362, 369), (301, 296, 365, 364), (305, 306, 366, 372), (300, 304, 371, 370), (299, 300, 370, 363), (295, 299, 363, 367), (317, 318, 390, 396), (313, 308, 389, 388), (310, 314, 386, 393), (370, 371, 316, 312), (372, 366, 318, 317), (364, 365, 308, 313), (369, 362, 314, 310), (373, 372, 317, 309), (371, 368, 315, 316), (366, 367, 307, 318), (365, 373, 309, 308), (362, 364, 313, 314), (391, 387, 323, 416, 319), (392, 393, 322, 419, 327), (386, 388, 325, 412, 326), (312, 316, 395, 394), (311, 312, 394, 387), (307, 311, 387, 391), (315, 310, 393, 392), (314, 313, 388, 386), (308, 309, 397, 389), (318, 307, 391, 390), (316, 315, 392, 395), (309, 317, 396, 397), (326, 412, 325, 417, 320, 415, 321, 421, 329, 410, 330, 446, 380, 224, 381, 223, 382, 222, 383, 221, 384, 220, 385, 219, 398, 218, 399, 217, 400, 216, 401, 215, 402, 214, 403, 213, 404, 212, 405, 211, 406, 210, 407, 209, 409, 208, 408, 207, 294, 206, 293, 205, 292, 204, 291, 203, 290, 202, 289, 201, 288, 200, 287, 199, 286, 198, 422, 434, 423, 435, 424, 436, 425, 437, 426, 438, 427, 439, 428, 440, 429, 441, 430, 442, 431, 443, 432, 444, 433, 447, 327, 419, 322, 414), (327, 447, 433, 445, 331, 261, 332, 260, 333, 259, 334, 258, 335, 257, 336, 256, 337, 255, 338, 254, 339, 253, 340, 252, 341, 251, 342, 250, 343, 249, 344, 248, 345, 247, 346, 246, 347, 245, 348, 244, 349, 243, 350, 242, 351, 241, 352, 240, 353, 239, 354, 238, 355, 237, 356, 236, 357, 235, 358, 234, 359, 233, 360, 232, 361, 231, 374, 230, 375, 229, 376, 228, 377, 227, 378, 226, 379, 225, 380, 446, 330, 418, 319, 416, 323, 413, 324, 420, 328, 411), (234, 358, 500, 501), (387, 394, 324, 413, 323), (394, 395, 328, 420, 324), (396, 390, 330, 410, 329), (388, 389, 320, 417, 325), (393, 386, 326, 414, 322), (397, 396, 329, 421, 321), (395, 392, 327, 411, 328), (390, 391, 319, 418, 330), (389, 397, 321, 415, 320), (482, 485, 484, 487, 486, 489, 488, 491, 490, 493, 492, 495, 494, 497, 496, 499, 498, 501, 500, 503, 502, 505, 504, 507, 506, 509, 508, 511, 510, 513, 512, 515, 514, 517, 516, 519, 518, 521, 520, 523, 522, 525, 524, 527, 526, 529, 528, 531, 530, 533, 532, 535, 534, 537, 536, 539, 538, 541, 540, 543, 542, 545, 544, 547, 546, 549, 548, 551, 550, 553, 552, 555, 554, 599, 598, 597, 596, 595, 594, 593, 592, 591, 590, 589, 588, 587, 586, 585, 584, 583, 582, 581, 580, 579, 578, 577, 576, 575, 574, 573, 572, 571, 570, 569, 568, 567, 566, 565, 564, 563, 562, 561, 560, 559, 558, 557, 556, 449, 448, 451, 450, 453, 452, 455, 454, 457, 456, 459, 458, 461, 460, 463, 462, 465, 464, 467, 466, 469, 468, 471, 470, 473, 472, 475, 474, 477, 476, 479, 478, 481, 480, 483), (335, 258, 549, 546), (235, 357, 502, 503), (336, 257, 547, 544), (236, 356, 504, 505), (337, 256, 545, 542), (237, 355, 506, 507), (338, 255, 543, 540), (238, 354, 508, 509), (339, 254, 541, 538), (294, 207, 557, 558), (239, 353, 510, 511), (340, 253, 539, 536), (293, 206, 559, 560), (240, 352, 512, 513), (341, 252, 537, 534), (292, 205, 561, 562), (241, 351, 514, 515), (342, 251, 535, 532), (291, 204, 563, 564), (242, 350, 516, 517), (343, 250, 533, 530), (398, 219, 471, 468), (290, 203, 565, 566), (243, 349, 518, 519), (344, 249, 531, 528), (399, 218, 469, 466), (289, 202, 567, 568), (244, 348, 520, 521), (345, 248, 529, 526), (400, 217, 467, 464), (288, 201, 569, 570), (245, 347, 522, 523), (346, 247, 527, 524), (401, 216, 465, 462), (374, 231, 495, 492), (287, 200, 571, 572), (246, 346, 524, 525), (347, 246, 525, 522), (402, 215, 463, 460), (375, 230, 493, 490), (286, 199, 573, 574), (247, 345, 526, 527), (348, 245, 523, 520), (403, 214, 461, 458), (376, 229, 491, 488), (422, 198, 575, 576), (248, 344, 528, 529), (349, 244, 521, 518), (404, 213, 459, 456), (377, 228, 489, 486), (423, 434, 577, 578), (249, 343, 530, 531), (350, 243, 519, 516), (405, 212, 457, 454), (378, 227, 487, 484), (424, 435, 579, 580), (250, 342, 532, 533), (351, 242, 517, 514), (406, 211, 455, 452), (379, 226, 485, 482), (425, 436, 581, 582), (251, 341, 534, 535), (352, 241, 515, 512), (407, 210, 453, 450), (380, 225, 483, 480), (426, 437, 583, 584), (252, 340, 536, 537), (353, 240, 513, 510), (409, 209, 451, 448), (381, 224, 481, 478), (427, 438, 585, 586), (253, 339, 538, 539), (354, 239, 511, 508), (408, 208, 449, 556), (382, 223, 479, 476), (428, 439, 587, 588), (254, 338, 540, 541), (355, 238, 509, 506), (383, 222, 477, 474), (429, 440, 589, 590), (255, 337, 542, 543), (356, 237, 507, 504), (384, 221, 475, 472), (430, 441, 591, 592), (256, 336, 544, 545), (357, 236, 505, 502), (385, 220, 473, 470), (431, 442, 593, 594), (257, 335, 546, 547), (358, 235, 503, 500), (432, 443, 595, 596), (258, 334, 548, 549), (359, 234, 501, 498), (433, 444, 597, 598), (259, 333, 550, 551), (360, 233, 499, 496), (208, 409, 448, 449), (331, 445, 599, 554), (260, 332, 552, 553), (361, 232, 497, 494), (209, 407, 450, 451), (261, 331, 554, 555), (210, 406, 452, 453), (211, 405, 454, 455), (207, 408, 556, 557), (212, 404, 456, 457), (206, 294, 558, 559), (213, 403, 458, 459), (205, 293, 560, 561), (214, 402, 460, 461), (204, 292, 562, 563), (215, 401, 462, 463), (203, 291, 564, 565), (216, 400, 464, 465), (202, 290, 566, 567), (217, 399, 466, 467), (201, 289, 568, 569), (218, 398, 468, 469), (200, 288, 570, 571), (219, 385, 470, 471), (199, 287, 572, 573), (220, 384, 472, 473), (198, 286, 574, 575), (221, 383, 474, 475), (434, 422, 576, 577), (222, 382, 476, 477), (435, 423, 578, 579), (223, 381, 478, 479), (436, 424, 580, 581), (224, 380, 480, 481), (437, 425, 582, 583), (225, 379, 482, 483), (438, 426, 584, 585), (226, 378, 484, 485), (439, 427, 586, 587), (227, 377, 486, 487), (440, 428, 588, 589), (228, 376, 488, 489), (441, 429, 590, 591), (229, 375, 490, 491), (442, 430, 592, 593), (230, 374, 492, 493), (443, 431, 594, 595), (231, 361, 494, 495), (332, 261, 555, 552), (444, 432, 596, 597), (232, 360, 496, 497), (333, 260, 553, 550), (445, 433, 598, 599), (233, 359, 498, 499), (334, 259, 551, 548), (605, 614, 613, 612, 611, 610, 609, 618, 617, 616, 615, 604), (603, 619, 602, 25, 22, 23), (608, 621, 620, 607), (607, 620, 621, 636, 635, 634, 633, 632, 631, 630, 629, 628, 627, 626, 625, 624, 25, 602, 646, 606), (606, 646, 602, 24), (625, 626, 627, 628, 629, 630, 631, 632, 633, 634, 635, 636, 637, 638, 639, 640, 641, 642, 643, 644, 645, 622, 623, 624), (606, 653, 652, 651, 650, 649, 654, 180, 608, 647, 648, 607), (607, 648, 647, 608), (601, 655, 656, 600)])
me_plane.polygons.foreach_set('use_smooth', [True] * 399)
me_plane.polygons.foreach_set('material_index', [0, 0, 0, 0, 0, 1, 1, 1, 2, 3, 3, 3, 3, 3, 3, 3, 3, 3, 3, 3, 3, 3, 3, 3, 3, 3, 3, 3, 3, 3, 3, 3, 3, 3, 3, 3, 3, 3, 3, 3, 3, 3, 3, 3, 3, 3, 3, 3, 3, 3, 3, 3, 3, 3, 3, 3, 3, 3, 3, 3, 3, 3, 3, 3, 3, 3, 3, 3, 3, 3, 3, 3, 3, 4, 4, 4, 4, 4, 4, 4, 4, 4, 4, 4, 4, 4, 8, 8, 8, 8, 8, 8, 8, 8, 8, 9, 9, 9, 9, 9, 9, 9, 9, 9, 9, 9, 9, 9, 9, 9, 9, 9, 9, 9, 9, 9, 9, 9, 9, 9, 9, 9, 9, 9, 9, 9, 9, 9, 9, 9, 9, 9, 9, 9, 9, 9, 9, 9, 9, 9, 9, 9, 9, 9, 9, 9, 9, 9, 9, 9, 9, 9, 4, 4, 4, 4, 4, 4, 4, 4, 4, 4, 4, 4, 4, 4, 4, 4, 4, 4, 4, 4, 4, 4, 4, 4, 4, 4, 4, 4, 4, 4, 4, 4, 4, 4, 4, 4, 4, 4, 4, 4, 4, 4, 4, 4, 4, 4, 4, 4, 4, 4, 4, 4, 4, 4, 4, 4, 4, 4, 4, 4, 4, 4, 4, 4, 4, 4, 4, 4, 4, 4, 4, 4, 4, 4, 4, 4, 4, 4, 4, 4, 4, 4, 4, 4, 4, 4, 4, 4, 4, 4, 4, 4, 4, 4, 4, 4, 4, 4, 4, 4, 4, 4, 4, 4, 4, 4, 4, 4, 4, 4, 4, 4, 4, 4, 4, 4, 4, 4, 4, 4, 4, 4, 4, 4, 4, 4, 4, 4, 4, 4, 4, 4, 4, 4, 4, 4, 4, 4, 4, 4, 4, 4, 4, 4, 4, 4, 4, 4, 4, 4, 4, 4, 4, 4, 4, 4, 4, 4, 4, 4, 4, 4, 4, 4, 4, 4, 4, 4, 4, 4, 4, 4, 4, 4, 4, 4, 4, 4, 4, 4, 4, 4, 4, 4, 4, 4, 4, 4, 4, 4, 4, 4, 4, 4, 4, 4, 4, 4, 4, 4, 4, 4, 4, 4, 4, 4, 4, 4, 4, 4, 4, 4, 4, 4, 4, 4, 4, 4, 4, 4, 4, 4, 4, 4, 4, 4, 4, 4, 4, 4, 4, 4, 4, 4, 4, 4, 4, 4, 9, 0, 9, 9, 9, 9, 9, 9, 0])
_k = set([(0, 1), (2, 3), (4, 5), (6, 7), (8, 9), (10, 11), (12, 13), (14, 15), (16, 17), (18, 19), (18, 21), (18, 25), (18, 168), (19, 20), (19, 24), (19, 169), (20, 21), (20, 600), (21, 22), (22, 23), (22, 25), (23, 601), (23, 603), (24, 602), (24, 603), (24, 606), (25, 161), (25, 602), (26, 27), (26, 29), (26, 31), (27, 28), (27, 176), (28, 29), (28, 183), (29, 32), (30, 31), (30, 33), (30, 177), (31, 32), (32, 33), (33, 182), (38, 39), (38, 69), (39, 40), (39, 48), (39, 57), (40, 41), (40, 43), (41, 68), (42, 44), (42, 45), (42, 50), (43, 52), (43, 57), (44, 53), (44, 54), (45, 70), (46, 47), (46, 74), (47, 50), (47, 55), (48, 49), (48, 56), (49, 73), (50, 51), (50, 54), (51, 75), (52, 53), (52, 58), (52, 63), (53, 59), (53, 60), (54, 55), (54, 60), (55, 61), (56, 57), (56, 62), (57, 63), (58, 59), (58, 64), (59, 65), (60, 61), (60, 65), (61, 62), (61, 66), (62, 63), (62, 67), (63, 64), (64, 65), (64, 67), (65, 66), (66, 67), (68, 69), (68, 72), (69, 73), (69, 81), (70, 71), (70, 75), (71, 76), (71, 78), (72, 77), (72, 81), (73, 79), (74, 75), (74, 80), (75, 78), (76, 77), (76, 82), (76, 84), (77, 83), (77, 87), (78, 80), (78, 84), (79, 81), (79, 85), (80, 86), (81, 87), (82, 83), (82, 89), (83, 88), (84, 86), (84, 89), (85, 86), (85, 87), (85, 90), (86, 91), (87, 88), (88, 89), (88, 90), (89, 91), (90, 91), (92, 93), (92, 95), (92, 97), (93, 94), (93, 96), (94, 95), (94, 99), (94, 138), (95, 98), (95, 139), (96, 97), (96, 99), (97, 98), (98, 99), (98, 142), (99, 143), (100, 101), (100, 103), (100, 104), (101, 102), (101, 106), (102, 103), (102, 107), (103, 105), (104, 105), (104, 106), (105, 107), (106, 107), (108, 109), (108, 111), (108, 126), (109, 110), (109, 129), (110, 111), (110, 128), (111, 127), (112, 113), (112, 115), (112, 131), (113, 114), (113, 126), (114, 115), (114, 127), (115, 130), (116, 117), (116, 119), (116, 129), (117, 118), (117, 124), (118, 119), (118, 125), (119, 128), (120, 121), (120, 123), (120, 124), (121, 122), (121, 131), (122, 123), (122, 130), (123, 125), (124, 125), (126, 127), (128, 129), (130, 131), (132, 133), (134, 135), (136, 137), (138, 140), (138, 143), (139, 141), (139, 142), (140, 141), (140, 145), (141, 144), (142, 143), (142, 144), (143, 145), (144, 145), (146, 154), (146, 158), (146, 171), (147, 148), (147, 167), (148, 149), (148, 195), (149, 604), (150, 153), (150, 165), (151, 154), (151, 160), (151, 164), (152, 153), (152, 155), (153, 193), (155, 605), (156, 157), (156, 163), (157, 166), (158, 159), (158, 170), (159, 164), (160, 161), (160, 172), (161, 168), (161, 180), (162, 163), (162, 165), (162, 197), (164, 172), (166, 167), (166, 190), (168, 169), (168, 172), (169, 179), (169, 180), (170, 171), (170, 178), (170, 182), (171, 175), (171, 177), (173, 174), (173, 175), (173, 181), (174, 178), (174, 179), (175, 176), (175, 178), (176, 177), (176, 183), (177, 182), (178, 183), (179, 181), (180, 181), (180, 608), (182, 183), (184, 185), (184, 195), (185, 194), (186, 187), (186, 197), (187, 196), (188, 189), (188, 190), (189, 195), (190, 196), (191, 192), (191, 193), (192, 197), (193, 194), (262, 264), (262, 269), (263, 267), (263, 270), (264, 265), (265, 273), (266, 267), (266, 272), (268, 269), (268, 271), (270, 271), (272, 273), (274, 275), (274, 282), (275, 281), (276, 277), (276, 279), (277, 284), (278, 279), (278, 285), (280, 281), (280, 284), (282, 283), (283, 285), (295, 299), (295, 306), (296, 297), (296, 301), (297, 305), (298, 302), (298, 303), (299, 300), (300, 304), (301, 302), (303, 304), (305, 306), (307, 311), (307, 318), (308, 309), (308, 313), (309, 317), (310, 314), (310, 315), (311, 312), (312, 316), (313, 314), (315, 316), (317, 318), (319, 416), (319, 418), (320, 415), (320, 417), (321, 415), (321, 421), (322, 414), (322, 419), (323, 413), (323, 416), (324, 413), (324, 420), (325, 412), (325, 417), (326, 412), (326, 414), (327, 411), (327, 419), (328, 411), (328, 420), (329, 410), (329, 421), (330, 410), (330, 418), (362, 364), (362, 369), (363, 367), (363, 370), (364, 365), (365, 373), (366, 367), (366, 372), (368, 369), (368, 371), (370, 371), (372, 373), (386, 388), (386, 393), (387, 391), (387, 394), (388, 389), (389, 397), (390, 391), (390, 396), (392, 393), (392, 395), (394, 395), (396, 397), (600, 601), (604, 605), (606, 607), (607, 608)])
me_plane.attributes.new('sharp_edge', 'BOOLEAN', 'EDGE').data.foreach_set('value', [ (min(e.vertices), max(e.vertices)) in _k for e in me_plane.edges])
me_plane.materials.append(mat_atm_small_buttons)
me_plane.materials.append(mat_atm_small_cashslot)
me_plane.materials.append(mat_atm_small_black)
me_plane.materials.append(mat_darkergray)
me_plane.materials.append(mat_atm_small_keypad)
me_plane.materials.append(mat_atm_small_decline)
me_plane.materials.append(mat_atm_small_cancel)
me_plane.materials.append(mat_atm_small_accept)
me_plane.materials.append(mat_atm_small_screen)
me_plane.materials.append(mat_atm_small_body)
me_plane.use_remesh_preserve_volume = False
me_plane.use_remesh_preserve_attributes = False
me_plane.use_mirror_vertex_groups = False
me_plane.update()
me_plane.normals_split_custom_set([tuple(v) for v in zip(*[iter([0.4566, -0.7102, 0.5358, 0.4566, -0.7102, 0.5358, 0.4566, -0.7102, 0.5358, 0.4566, -0.7102, 0.5358, 0.5408, -0.8411, 0.0, 0.5408, -0.8411, 0.0, 0.5408, -0.8411, 0.0, 0.5408, -0.8411, 0.0, 0.5408, -0.8411, 0.0, 0.5408, -0.8411, 0.0, 0.5408, -0.8411, 0.0, 0.5408, -0.8411, 0.0, 0.4566, -0.7102, -0.5358, 0.4566, -0.7102, -0.5358, 0.4566, -0.7102, -0.5358, 0.4566, -0.7102, -0.5358, -0.6184, -0.7859, 0.0, -0.6184, -0.7859, 0.0, -0.6184, -0.7859, 0.0, -0.6184, -0.7859, 0.0, -0.6184, -0.7859, 0.0, -0.6184, -0.7859, 0.0, -0.6184, -0.7859, 0.0, 0.9716, 0.2365, 0.0, 0.9716, 0.2365, 0.0, 0.9716, 0.2365, 0.0, 0.9716, 0.2365, 0.0, 0.824, 0.5666, 0.0, 0.824, 0.5666, 0.0, 0.824, 0.5666, 0.0, 0.824, 0.5666, 0.0, 0.9573, -0.2892, 0.0, 0.9573, -0.2892, 0.0, 0.9573, -0.2892, 0.0, 0.9573, -0.2892, 0.0, 0.9888, 0.149, 0.0, 0.9888, 0.149, 0.0, 0.9888, 0.149, 0.0, 0.9888, 0.149, 0.0, 1.0, 4.452e-07, 0.0, 1.0, -4.453e-07, 0.0, 1.0, -4.453e-07, 0.0, 1.0, 4.452e-07, 0.0, -0.8637, 0.504, 0.0, -0.8637, 0.504, 0.0, -0.8637, 0.504, 0.0, -0.8637, 0.504, 0.0, -0.5455, -0.8381, 0.0, -0.5455, -0.8381, 0.0, -0.5455, -0.8381, 2.349e-05, -0.5455, -0.8381, 2.794e-05, -0.5455, -0.8381, 0.0, -0.5455, -0.8381, 0.0, -0.5455, -0.8381, 0.0, -0.5455, -0.8381, 0.0, 0.5456, 0.8381, 0.0, 0.5456, 0.8381, -9.864e-06, 0.5456, 0.8381, -8.851e-06, 0.5456, 0.8381, 0.0, 0.8637, -0.504, 0.0, 0.8637, -0.504, 0.0, 0.8637, -0.504, 0.0, 0.8637, -0.504, 0.0, -0.5455, -0.8381, 2.794e-05, -0.5455, -0.8381, 2.349e-05, -0.5456, -0.8381, 5.255e-05, -0.5456, -0.8381, 5.255e-05, 0.8627, -0.5034, -0.04735, 0.8627, -0.5034, -0.04735, 0.8627, -0.5034, -0.04735, 0.8627, -0.5034, -0.04735, 0.5456, 0.8381, -8.851e-06, 0.5456, 0.8381, -9.864e-06, 0.5456, 0.8381, -2.703e-07, 0.5456, 0.8381, -5.903e-06, -0.6748, 0.7324, -0.09034, -0.6748, 0.7324, -0.09034, -0.6748, 0.7324, -0.09034, -0.6748, 0.7324, -0.09034, -0.525, -0.8511, -0.006931, -0.525, -0.8511, -0.006931, -0.525, -0.8511, -0.006931, -0.525, -0.8511, -0.006931, 0.4034, -0.2354, 0.8842, 0.4034, -0.2354, 0.8842, 0.4034, -0.2354, 0.8842, 0.4034, -0.2354, 0.8842, 0.5456, 0.8381, -5.903e-06, 0.5456, 0.8381, -2.703e-07, 0.5456, 0.8381, 1.325e-05, 0.5456, 0.8381, 1.325e-05, -0.3756, 0.4247, -0.8238, -0.3756, 0.4247, -0.8238, -0.3756, 0.4247, -0.8238, -0.3756, 0.4247, -0.8238, 0.8637, -0.504, 0.0, 0.8637, -0.504, 0.0, 0.8637, -0.504, 0.0, 0.8637, -0.504, 0.0, 0.0, 0.0, 1.0, 0.0, 0.0, 1.0, 0.0, 0.0, 1.0, 0.0, 0.0, 1.0, 0.5242, 0.8515, 0.007887, 0.5242, 0.8515, 0.007887, 0.5242, 0.8515, 0.007887, 0.5242, 0.8515, 0.007887, 0.1016, 0.1768, -0.979, 0.1016, 0.1768, -0.979, 0.1016, 0.1768, -0.979, 0.1016, 0.1768, -0.979, -8.64e-09, 0.0, -1.0, -8.64e-09, 0.0, -1.0, -8.64e-09, 0.0, -1.0, -8.64e-09, 0.0, -1.0, 0.05072, 0.07052, 0.9962, 0.05072, 0.07052, 0.9962, 0.05072, 0.07052, 0.9962, 0.05072, 0.07052, 0.9962, 0.9982, -0.05918, 0.0, 0.9982, -0.05918, 0.0, 0.9982, -0.05918, 0.0, 0.9982, -0.05918, 0.0, -0.4898, 0.2858, -0.8237, -0.4898, 0.2858, -0.8237, -0.4898, 0.2858, -0.8237, -0.4898, 0.2858, -0.8237, 0.456, -0.1221, 0.8816, 0.456, -0.1221, 0.8816, 0.456, -0.1221, 0.8816, 0.456, -0.1221, 0.8816, -0.8632, 0.5037, -0.03332, -0.8632, 0.5037, -0.03332, -0.8632, 0.5037, -0.03332, -0.8632, 0.5037, -0.03332, 0.88, -0.4666, 0.08926, 0.88, -0.4666, 0.08926, 0.88, -0.4666, 0.08926, 0.88, -0.4666, 0.08926, 0.9256, -0.3784, 0.0, 0.9256, -0.3784, 0.0, 0.9256, -0.3784, 0.0, 0.9256, -0.3784, 0.0, -0.7206, 0.6933, 0.0, -0.7206, 0.6933, 0.0, -0.7206, 0.6933, 0.0, -0.7206, 0.6933, 0.0, -0.8637, 0.504, 0.0, -0.8637, 0.504, 0.0, -0.8637, 0.504, 0.0, -0.8637, 0.504, 0.0, -0.5455, -0.8381, -1.306e-08, -0.5455, -0.8381, -2.815e-05, -0.5455, -0.8381, -2.368e-05, -0.5455, -0.8381, -1.312e-08, -0.5455, -0.8381, 0.0, -0.5455, -0.8381, 0.0, -0.5455, -0.8381, -1.306e-08, -0.5455, -0.8381, -1.312e-08, 0.5456, 0.8381, 0.0, 0.5456, 0.8381, 0.0, 0.5456, 0.8381, 8.851e-06, 0.5456, 0.8381, 9.864e-06, 0.8637, -0.504, 0.0, 0.8637, -0.504, 0.0, 0.8637, -0.504, 0.0, 0.8637, -0.504, 0.0, -0.5455, -0.8381, -2.815e-05, -0.5456, -0.8381, -5.294e-05, -0.5456, -0.8381, -5.294e-05, -0.5455, -0.8381, -2.368e-05, 0.8627, -0.5034, 0.04735, 0.8627, -0.5034, 0.04735, 0.8627, -0.5034, 0.04735, 0.8627, -0.5034, 0.04735, 0.5456, 0.8381, 8.851e-06, 0.5456, 0.8381, 5.903e-06, 0.5456, 0.8381, 2.703e-07, 0.5456, 0.8381, 9.864e-06, -0.6748, 0.7324, 0.09034, -0.6748, 0.7324, 0.09034, -0.6748, 0.7324, 0.09034, -0.6748, 0.7324, 0.09034, -0.525, -0.8511, 0.00693, -0.525, -0.8511, 0.00693, -0.525, -0.8511, 0.00693, -0.525, -0.8511, 0.00693, 0.4034, -0.2354, -0.8842, 0.4034, -0.2354, -0.8842, 0.4034, -0.2354, -0.8842, 0.4034, -0.2354, -0.8842, 0.5456, 0.8381, 5.903e-06, 0.5456, 0.8381, -1.325e-05, 0.5456, 0.8381, -1.325e-05, 0.5456, 0.8381, 2.703e-07, -0.3756, 0.4247, 0.8238, -0.3756, 0.4247, 0.8238, -0.3756, 0.4247, 0.8238, -0.3756, 0.4247, 0.8238, 0.8637, -0.504, 0.0, 0.8637, -0.504, 0.0, 0.8637, -0.504, 0.0, 0.8637, -0.504, 0.0, 0.0, 0.0, -1.0, 0.0, 0.0, -1.0, 0.0, 0.0, -1.0, 0.0, 0.0, -1.0, 0.5242, 0.8515, -0.007887, 0.5242, 0.8515, -0.007887, 0.5242, 0.8515, -0.007887, 0.5242, 0.8515, -0.007887, 0.1016, 0.1768, 0.979, 0.1016, 0.1768, 0.979, 0.1016, 0.1768, 0.979, 0.1016, 0.1768, 0.979, 0.0, 0.0, 1.0, 0.0, 0.0, 1.0, 0.0, 0.0, 1.0, 0.0, 0.0, 1.0, 0.05074, 0.07056, -0.9962, 0.05074, 0.07056, -0.9962, 0.05074, 0.07056, -0.9962, 0.05074, 0.07056, -0.9962, 0.9982, -0.05918, 0.0, 0.9982, -0.05918, 0.0, 0.9982, -0.05918, 0.0, 0.9982, -0.05918, 0.0, -0.4898, 0.2858, 0.8237, -0.4898, 0.2858, 0.8237, -0.4898, 0.2858, 0.8237, -0.4898, 0.2858, 0.8237, 0.4559, -0.1221, -0.8816, 0.4559, -0.1221, -0.8816, 0.4559, -0.1221, -0.8816, 0.4559, -0.1221, -0.8816, -0.8632, 0.5037, 0.03332, -0.8632, 0.5037, 0.03332, -0.8632, 0.5037, 0.03332, -0.8632, 0.5037, 0.03332, 0.88, -0.4666, -0.08926, 0.88, -0.4666, -0.08926, 0.88, -0.4666, -0.08926, 0.88, -0.4666, -0.08926, 0.9256, -0.3784, 0.0, 0.9256, -0.3784, 0.0, 0.9256, -0.3784, 0.0, 0.9256, -0.3784, 0.0, -0.7206, 0.6933, 0.0, -0.7206, 0.6933, 0.0, -0.7206, 0.6933, 0.0, -0.7206, 0.6933, 0.0, -0.3302, 0.9439, 0.0, -0.3302, 0.9439, 0.0, -0.3302, 0.9439, 0.0, -0.3302, 0.9439, 0.0, 0.3302, -0.9439, 0.0, 0.3302, -0.9439, 0.0, 0.3302, -0.9439, 0.0, 0.3302, -0.9439, 0.0, 0.0, -1.411e-06, 1.0, 0.0, -1.411e-06, 1.0, 0.0, -1.411e-06, 1.0, 0.0, -1.411e-06, 1.0, -7.294e-07, 1.411e-06, -1.0, -7.294e-07, 1.411e-06, -1.0, -7.294e-07, 1.411e-06, -1.0, -7.294e-07, 1.411e-06, -1.0, 0.0, -1.0, 0.0, 0.0, -1.0, 0.0, 0.0, -1.0, 0.0, 0.0, -1.0, 0.0, 1.0, 3.932e-07, 0.0, 1.0, 3.932e-07, 0.0, 1.0, 4.452e-07, 0.0, 1.0, 4.452e-07, 0.0, 0.0, 0.0, 1.0, 0.0, 0.0, 1.0, 0.0, 0.0, 1.0, 0.0, 0.0, 1.0, 0.0, 0.0, -1.0, 0.0, 0.0, -1.0, 0.0, 0.0, -1.0, 0.0, 0.0, -1.0, 0.0, 1.0, 0.0, 0.0, 1.0, 0.0, 0.0, 1.0, 0.0, 0.0, 1.0, 0.0, 1.0, -3.932e-07, 0.0, 1.0, 3.932e-07, 0.0, 1.0, 4.452e-07, 0.0, 1.0, -4.453e-07, 0.0, 1.0, 3.932e-07, 0.0, 1.0, -3.932e-07, 0.0, 1.0, -4.453e-07, 0.0, 1.0, 4.452e-07, 0.0, 1.0, -3.932e-07, 0.0, 1.0, -3.932e-07, 0.0, 1.0, -4.453e-07, 0.0, 1.0, -4.453e-07, 0.0, -0.7622, 0.4697, 0.4456, -0.7622, 0.4697, 0.4456, -0.7622, 0.4697, 0.4456, -0.7622, 0.4697, 0.4456, -0.3194, 0.1968, -0.927, -0.3194, 0.1968, -0.927, -0.3194, 0.1968, -0.927, -0.3194, 0.1968, -0.927, 0.3194, -0.1968, 0.927, 0.3194, -0.1968, 0.927, 0.3194, -0.1968, 0.927, 0.3194, -0.1968, 0.927, 0.7622, -0.4696, -0.4455, 0.7622, -0.4696, -0.4455, 0.7622, -0.4696, -0.4455, 0.7622, -0.4696, -0.4455, 0.7622, -0.4696, 0.4455, 0.7622, -0.4696, 0.4455, 0.7622, -0.4696, 0.4455, 0.7622, -0.4696, 0.4455, 0.8514, -0.5246, 0.0, 0.8514, -0.5246, 0.0, 0.8514, -0.5246, 0.0, 0.8514, -0.5246, 0.0, -0.7622, 0.4697, -0.4456, -0.7622, 0.4697, -0.4456, -0.7622, 0.4697, -0.4456, -0.7622, 0.4697, -0.4456, -0.8513, 0.5246, 0.0, -0.8513, 0.5246, 0.0, -0.8513, 0.5246, 0.0, -0.8513, 0.5246, 0.0, -1.349e-07, 0.0, 1.0, -1.349e-07, 0.0, 1.0, -1.349e-07, 0.0, 1.0, -1.349e-07, 0.0, 1.0, 0.0, 0.0, -1.0, 0.0, 0.0, -1.0, 0.0, 0.0, -1.0, 0.0, 0.0, -1.0, -0.3194, 0.1968, 0.927, -0.3194, 0.1968, 0.927, -0.3194, 0.1968, 0.927, -0.3194, 0.1968, 0.927, 0.3194, -0.1968, -0.927, 0.3194, -0.1968, -0.927, 0.3194, -0.1968, -0.927, 0.3194, -0.1968, -0.927, 0.0, 0.0, 1.0, 0.0, 0.0, 1.0, 0.0, 0.0, 1.0, 0.0, 0.0, 1.0, 0.9996, -0.02856, 0.0, 0.9996, -0.02856, 0.0, 0.9994, -0.03565, -1.742e-07, 0.9994, -0.03565, 1.937e-07, 0.9994, -0.03565, 1.937e-07, 0.9994, -0.03565, -1.742e-07, 0.9993, -0.0376, 0.0, 0.9993, -0.0376, 0.0, 0.798, 0.6026, 0.0, 0.798, 0.6026, 0.0, 0.798, 0.6026, 0.0, 0.798, 0.6026, 0.0, 0.9147, 0.32, -0.247, 0.9147, 0.32, -0.247, 0.9147, 0.32, -0.247, 0.9147, 0.32, -0.247, 0.9147, 0.32, 0.247, 0.9147, 0.32, 0.247, 0.9147, 0.32, 0.247, 0.9147, 0.32, 0.247, 0.9439, 0.3302, 0.0, 0.9439, 0.3302, 0.0, 0.9439, 0.3302, 0.0, 0.9439, 0.3302, 0.0, 0.7823, 0.6229, 0.0, 0.7823, 0.6229, 0.0, 0.7823, 0.6229, 0.0, 0.7823, 0.6229, 0.0, 0.9112, 0.3188, -0.2608, 0.9112, 0.3188, -0.2608, 0.9112, 0.3188, -0.2608, 0.9112, 0.3188, -0.2608, 0.9112, 0.3188, 0.2608, 0.9112, 0.3188, 0.2608, 0.9112, 0.3188, 0.2608, 0.9112, 0.3188, 0.2608, 1.0, -1.92e-09, 0.0, 1.0, 0.0, 0.0, 1.0, 0.0, 0.0, 1.0, -2.881e-09, 0.0, 1.0, 0.0, 0.0, 1.0, 0.0, 0.0, 1.0, 0.0, 0.0, 1.0, 0.0, 0.0, 1.0, -2.881e-09, 0.0, 1.0, -1.92e-09, 0.0, 1.0, -2.881e-09, 0.0, 1.0, -7.615e-08, 0.0, 1.0, -7.611e-08, 0.0, 1.0, -7.611e-08, 0.0, 1.0, -7.611e-08, 0.0, 1.0, -7.611e-08, 0.0, 1.0, -7.611e-08, 0.0, 1.0, -7.611e-08, 0.0, 1.0, -7.611e-08, 0.0, 1.0, -7.611e-08, 0.0, 1.0, -7.611e-08, 0.0, 1.0, -7.611e-08, 0.0, 1.0, -1.113e-07, 0.0, 1.0, -2.881e-09, 0.0, 1.0, -3.106e-09, 0.0, 1.0, -3.106e-09, 0.0, 1.0, -2.071e-09, 0.0, 1.0, -3.106e-09, 0.0, 0.0, -2.758e-07, 1.0, 0.0, 0.0, 1.0, 0.0, 0.0, 1.0, -2.601e-07, -3.356e-07, 1.0, 1.0, 0.0, 0.0, 1.0, 0.0, 0.0, 1.0, 0.0, 0.0, 1.0, 0.0, 0.0, 1.0, 0.0, 0.0, 1.0, 0.0, 0.0, 1.0, 0.0, 0.0, 1.0, 0.0, 0.0, 1.0, -3.106e-09, 0.0, 1.0, 0.0, 0.0, 1.0, 0.0, 0.0, 1.0, -2.071e-09, 0.0, 1.0, -2.071e-09, 0.0, 1.0, 0.0, 0.0, 1.0, 0.0, 0.0, 1.0, -1.92e-09, 0.0, 0.5454, -0.838, 0.0175, 0.5454, -0.838, 0.0175, 0.5454, -0.838, 0.0175, 0.5454, -0.838, 0.0175, 0.0, 2.758e-07, -1.0, 0.0, 5.515e-07, -1.0, 8.35e-08, 5.497e-07, -1.0, 2.837e-07, 3.356e-07, -1.0, 0.0, 1.0, 0.0, 0.0, 1.0, 0.0, 0.0, 1.0, 0.0, 0.0, 1.0, 0.0, 0.0, -1.0, 0.0, 0.0, -1.0, 0.0, 0.0, -1.0, 0.0, 0.0, -1.0, 0.0, 0.0, 0.0, -1.0, 0.0, 2.758e-07, -1.0, 2.837e-07, 3.356e-07, -1.0, 0.0, 0.0, -1.0, 1.0, 0.0, 0.0, 1.0, 0.0, 0.0, 1.0, 0.0, 0.0, 1.0, 0.0, 0.0, 0.0, -5.515e-07, 1.0, 0.0, -2.758e-07, 1.0, -2.601e-07, -3.356e-07, 1.0, -7.654e-08, -5.497e-07, 1.0, 1.0, 0.0, 0.0, 1.0, -3.106e-09, 0.0, 1.0, -3.106e-09, 0.0, 1.0, 0.0, 0.0, 1.0, 0.0, 0.0, 1.0, -2.881e-09, 0.0, 1.0, -2.881e-09, 0.0, 1.0, 0.0, 0.0, 0.5222, 0.8528, -0.0001331, 0.5218, 0.8531, 0.0002303, 0.5244, 0.8515, 0.001533, 0.5213, 0.8534, 0.0, 0.5213, 0.8534, 0.0, 0.5242, 0.8516, -0.000392, 0.9918, 0.1257, -0.02183, 0.9918, 0.1257, -0.02183, 0.9918, 0.1257, -0.02183, 0.9918, 0.1257, -0.02183, 2.837e-07, 3.356e-07, -1.0, 8.35e-08, 5.497e-07, -1.0, 1.182e-06, 5.25e-07, -1.0, 1.182e-06, 5.25e-07, -1.0, 1.182e-06, 5.25e-07, -1.0, 1.182e-06, 5.25e-07, -1.0, -2.601e-07, -3.356e-07, 1.0, -1.083e-06, -5.25e-07, 1.0, -1.083e-06, -5.25e-07, 1.0, -1.083e-06, -5.25e-07, 1.0, -1.083e-06, -5.25e-07, 1.0, -7.654e-08, -5.497e-07, 1.0, 1.0, -1.253e-07, 0.0, 1.0, -1.209e-08, 0.0, 1.0, -1.824e-07, 0.0, 1.0, -1.446e-07, 0.0, 0.9439, 0.3302, -5.985e-08, 0.9439, 0.3302, 5.985e-08, 0.9439, 0.3302, 4.239e-08, 0.9439, 0.3302, -4.239e-08, 0.9439, 0.3302, 5.985e-08, 0.9439, 0.3302, -5.985e-08, 0.9439, 0.3302, -4.239e-08, 0.9439, 0.3302, 4.239e-08, 0.9439, 0.3302, 5.985e-08, 0.9439, 0.3302, 5.985e-08, 0.9439, 0.3302, 4.239e-08, 0.9439, 0.3302, 4.239e-08, 0.9439, 0.3302, -5.985e-08, 0.9439, 0.3302, -5.985e-08, 0.9439, 0.3302, -4.239e-08, 0.9439, 0.3302, -4.239e-08, 2.65e-06, 0.0, 1.0, 2.65e-06, 0.0, 1.0, 2.65e-06, 0.0, 1.0, 2.65e-06, 0.0, 1.0, 2.65e-06, 0.0, 1.0, 2.65e-06, 0.0, 1.0, 0.9918, 0.1257, 0.02183, 0.9918, 0.1257, 0.02183, 0.9918, 0.1257, 0.02183, 0.9918, 0.1257, 0.02183, 0.9888, 0.149, 0.0, 0.9888, 0.149, 0.0, 0.9888, 0.149, 0.0, 0.9888, 0.149, 0.0, 0.9979, 0.06553, 0.0, 0.9979, 0.06553, 0.0, 0.9979, 0.06553, 0.0, 0.9979, 0.06553, 0.0, -2.208e-07, 0.0, -1.0, -2.208e-07, 0.0, -1.0, -2.208e-07, 0.0, -1.0, -2.208e-07, 0.0, -1.0, -2.208e-07, 0.0, -1.0, -2.208e-07, 0.0, -1.0, 0.149, -0.9888, 0.0, 0.149, -0.9888, 0.0, 0.149, -0.9888, 0.0, 0.149, -0.9888, 0.0, -0.149, 0.9888, 0.0, -0.149, 0.9888, 0.0, -0.149, 0.9888, 0.0, -0.149, 0.9888, 0.0, 0.5274, 0.8496, 0.0002115, 0.527, 0.8498, -0.0001276, 0.525, 0.8511, -0.0003848, 0.5279, 0.8493, 0.0, 0.5279, 0.8493, 0.0, 0.5248, 0.8512, 0.00148, 0.5274, 0.8496, 0.0002115, 0.5248, 0.8512, 0.00148, 0.5246, 0.8514, 0.001608, 0.5246, 0.8514, 0.001608, 0.5244, 0.8515, 0.001533, 0.5218, 0.8531, 0.0002303, 0.525, 0.8511, -0.0003848, 0.527, 0.8498, -0.0001276, 0.5222, 0.8528, -0.0001331, 0.5242, 0.8516, -0.000392, 0.5246, 0.8514, -0.0003533, 0.5246, 0.8514, -0.0003533, 1.0, 4.178e-08, 0.0, 1.0, -1.253e-07, 0.0, 1.0, -1.446e-07, 0.0, 1.0, 4.821e-08, 0.0, 1.0, -1.209e-08, 0.0, 1.0, 4.029e-09, 0.0, 1.0, 6.079e-08, 0.0, 1.0, -1.824e-07, 0.0, 1.0, 4.029e-09, 0.0, 1.0, 4.178e-08, 0.0, 1.0, 4.821e-08, 0.0, 1.0, 6.079e-08, 0.0, 0.5462, -0.8374, -0.02008, 0.5462, -0.8374, -0.02008, 0.5455, -0.838, -0.01742, 0.5455, -0.8379, -0.01792, 0.5463, -0.8373, -0.02094, 0.5463, -0.8373, -0.02094, 0.5463, -0.8373, -0.02094, 0.5463, -0.8373, -0.02094, 0.5463, -0.8373, -0.02094, 0.5463, -0.8373, -0.02094, 0.5463, -0.8373, -0.02094, 0.5463, -0.8373, -0.02094, 0.5463, -0.8373, -0.02094, 0.5463, -0.8373, -0.02094, 0.5463, -0.8373, -0.02094, 0.5452, -0.8381, -0.01677, 0.5442, -0.8388, -0.01466, 0.5455, -0.8379, -0.01871, 0.5408, -0.8411, 2.943e-08, 0.5408, -0.8411, -6.522e-08, 0.5408, -0.8411, -4.795e-08, 0.5408, -0.8411, -4.795e-08, 0.5408, -0.8411, -4.795e-08, 0.5408, -0.8411, -4.795e-08, 0.5408, -0.8411, -4.795e-08, 0.5408, -0.8411, -4.795e-08, 0.5408, -0.8411, 4.311e-09, 0.5408, -0.8411, 2.943e-08, 0.5408, -0.8411, 2.943e-08, 0.5564, -0.8309, 0.0, 0.5564, -0.8309, 0.0, 0.5564, -0.8309, 0.0, 0.5564, -0.8309, 0.0, 0.0, 2.595e-07, -1.0, 0.0, 5.191e-07, -1.0, 0.0, 5.191e-07, -1.0, 0.0, 2.595e-07, -1.0, 0.0, 2.595e-07, -1.0, 0.0, 2.595e-07, -1.0, 0.0, -2.758e-07, 1.0, 0.0, 0.0, 1.0, 0.0, 0.0, 1.0, 0.0, -2.758e-07, 1.0, 0.0, -1.0, 0.0, 0.0, -1.0, 0.0, 0.0, -1.0, 0.0, 0.0, -1.0, 0.0, 0.0, -1.0, 0.0, 0.0, -1.0, 0.0, 0.0, -1.0, 0.0, 0.0, -1.0, 0.0, 0.0, 1.0, 0.0, 0.0, 1.0, 0.0, 0.0, 1.0, 0.0, 0.0, 1.0, 0.0, 0.0, 1.0, 0.0, 0.0, 1.0, 0.0, 0.0, 1.0, 0.0, 0.0, 1.0, 0.0, 0.0, 0.0, -1.0, 0.0, 2.595e-07, -1.0, 0.0, 2.595e-07, -1.0, 0.0, 0.0, -1.0, 0.0, 2.595e-07, -1.0, 0.0, 0.0, -1.0, 0.0, 0.0, -1.0, 0.0, 2.595e-07, -1.0, 0.0, -2.758e-07, 1.0, 0.0, -2.758e-07, 1.0, 0.0, -2.758e-07, 1.0, 0.0, -2.758e-07, 1.0, 0.0, 0.0, 1.0, 0.0, 0.0, 1.0, 0.0, 0.0, 1.0, 0.0, 0.0, 1.0, 0.0, 0.0, -1.0, 0.0, 0.0, -1.0, 0.0, 0.0, -1.0, 0.0, 0.0, -1.0, 0.0, -1.0, 0.0, 0.0, -1.0, 0.0, 0.0, -1.0, 0.0, 0.0, -1.0, 0.0, 0.0, 0.0, 1.0, 0.0, -2.758e-07, 1.0, 0.0, -2.758e-07, 1.0, 0.0, 0.0, 1.0, 0.0, 1.0, 0.0, 0.0, 1.0, 0.0, 0.0, 1.0, 0.0, 0.0, 1.0, 0.0, 0.0, 0.0, 1.0, 0.0, 0.0, 1.0, 0.0, 0.0, 1.0, 0.0, 0.0, 1.0, 0.0, 0.0, 1.0, 0.0, 0.0, 0.0, 0.0, 0.0, 0.0, 0.0, 0.0, 1.0, 0.0, 0.0, 1.0, 0.0, 0.0, 1.0, 0.0, 0.0, 1.0, 0.0, 0.0, 1.0, 0.0, 0.0, 0.0, 0.0, 0.0, 0.0, 0.0, 0.0, 0.0, 0.0, 0.0, 0.0, 0.0, 0.0, 1.0, 0.0, 0.0, 1.0, 0.0, 0.0, 1.0, 0.0, 0.0, 1.0, 0.0, 0.0, 1.0, 0.0, 0.0, 1.0, 0.0, 0.0, 1.0, 0.0, 0.0, 1.0, 0.0, 0.0, 1.0, 0.0, 0.0, 0.0, 0.0, 0.0, 0.0, 0.0, 0.0, 1.0, 0.0, 0.0, 0.0, 0.0, 0.0, 1.0, 0.0, 0.0, 1.0, 0.0, 0.0, 0.0, 0.0, 0.0, 0.0, 0.0, 0.0, 0.0, 0.0, 0.0, 0.0, 0.0, 0.0, 0.0, 0.0, 0.0, 1.0, 0.0, 0.0, 1.0, 0.0, 0.0, 1.0, 0.0, 0.0, 1.0, 0.0, 0.0, 0.0, 0.0, 0.0, 0.0, 0.0, 0.0, 0.0, 0.0, 0.0, 0.0, 0.0, 0.0, 1.0, 0.0, 0.0, 1.0, 0.0, 0.0, 1.0, 0.0, 0.0, 1.0, 0.0, 0.0, 1.0, 0.0, 0.0, 1.0, 0.0, 0.0, 1.0, 0.0, 0.0, 1.0, 0.0, 0.0, 0.0, 0.0, 0.0, 1.0, 0.0, 0.0, 1.0, 0.0, 0.0, 0.0, 0.0, 0.0, 1.0, 0.0, 0.0, 0.0, 0.0, 0.0, 0.0, 0.0, 0.0, 1.0, 0.0, 0.0, 1.0, 0.0, 0.0, 0.0, 0.0, 0.0, 0.0, 0.0, 0.0, 1.0, 0.0, 0.0, 0.0, 0.0, 0.0, 1.0, 0.0, 0.0, 1.0, 0.0, 0.0, 0.0, 0.0, 0.0, 1.0, 0.0, 0.0, 1.0, 0.0, 0.0, 1.0, 0.0, 0.0, 1.0, 0.0, 0.0, 1.0, 0.0, 0.0, 1.0, 0.0, 0.0, 1.0, 0.0, 0.0, 1.0, 0.0, 0.0, 0.0, 0.0, 0.0, 0.0, 0.0, 0.0, 0.0, 0.0, 0.0, 0.0, 0.0, 0.0, 1.0, 0.0, 0.0, 1.0, 0.0, 0.0, 1.0, 0.0, 0.0, 1.0, 0.0, 0.0, 1.0, 0.0, 0.0, 1.0, 0.0, 0.0, 1.0, 0.0, 0.0, 1.0, 0.0, 0.0, 0.0, 0.0, 0.0, 1.0, 0.0, 0.0, 1.0, 0.0, 0.0, 0.0, 0.0, 0.0, 1.0, 0.0, 0.0, 0.0, 0.0, 0.0, 0.0, 0.0, 0.0, 1.0, 0.0, 0.0, 1.0, 0.0, 0.0, 0.0, 0.0, 0.0, 0.0, 0.0, 0.0, 1.0, 0.0, 0.0, 0.0, 0.0, 0.0, 1.0, 0.0, 0.0, 1.0, 0.0, 0.0, 0.0, 0.0, 0.0, 1.0, 0.0, 0.0, 1.0, 0.0, 0.0, 1.0, 0.0, 0.0, 1.0, 0.0, 0.0, 1.0, 0.0, 0.0, 1.0, 0.0, 0.0, 1.0, 0.0, 0.0, 1.0, 0.0, 0.0, 0.0, 0.0, 0.0, 0.0, 0.0, 0.0, 0.0, 0.0, 0.0, 0.0, 0.0, 0.0, 0.0, 0.0, 0.0, 1.0, 0.0, 0.0, 1.0, 0.0, 0.0, 0.0, 0.0, 0.0, 1.0, 0.0, 0.0, 1.0, 0.0, 0.0, 1.0, 0.0, 0.0, 1.0, 0.0, 0.0, 1.0, 0.0, 0.0, 1.0, 0.0, 0.0, 1.0, 0.0, 0.0, 1.0, 0.0, 0.0, 0.0, 0.0, 0.0, 0.0, 0.0, 0.0, 0.0, 0.0, 0.0, 0.0, 0.0, 0.0, 1.0, 0.0, 0.0, 1.0, 0.0, 0.0, 1.0, 0.0, 0.0, 1.0, 0.0, 0.0, 1.0, 0.0, 0.0, 1.0, 0.0, 0.0, 1.0, 0.0, 0.0, 1.0, 0.0, 0.0, 1.0, 0.0, 0.0, 1.0, 0.0, 0.0, 1.0, 0.0, 0.0, 1.0, 0.0, 0.0, 0.0, 0.0, 0.0, 0.0, 0.0, 0.0, 0.0, 0.0, 0.0, 0.0, 0.0, 0.0, 1.0, 0.0, 0.0, 1.0, 0.0, 0.0, 1.0, 0.0, 0.0, 1.0, 0.0, 0.0, 1.0, 0.0, 0.0, 1.0, 0.0, 0.0, 1.0, 0.0, 0.0, 1.0, 0.0, 0.0, 1.0, 0.0, 0.0, 1.0, 0.0, 0.0, 1.0, 0.0, 0.0, 1.0, 0.0, 0.0, 0.0, 0.0, 0.0, 0.0, 0.0, 0.0, 0.0, 0.0, 0.0, 0.0, 0.0, 0.0, 0.0, 0.0, 0.0, 1.0, 0.0, 0.0, 1.0, 0.0, 0.0, 0.0, 0.0, 0.0, 1.0, 0.0, 0.0, 0.0, 0.0, 0.0, 0.0, 0.0, 0.0, 1.0, 0.0, 0.0, 1.0, 0.0, 0.0, 0.0, 0.0, 0.0, 0.0, 0.0, 0.0, 1.0, 0.0, 0.0, 0.0, 0.0, 0.0, 1.0, 0.0, 0.0, 1.0, 0.0, 0.0, 0.0, 0.0, 0.0, 1.0, 0.0, 0.0, 1.0, 0.0, 0.0, 1.0, 0.0, 0.0, 1.0, 0.0, 0.0, 0.0, 0.0, 0.0, 0.0, 0.0, 0.0, 0.0, 0.0, 0.0, 0.0, 0.0, 0.0, 1.0, 0.0, 0.0, 1.0, 0.0, 0.0, 1.0, 0.0, 0.0, 1.0, 0.0, 0.0, 1.0, 0.0, 0.0, 1.0, 0.0, 0.0, 1.0, 0.0, 0.0, 1.0, 0.0, 0.0, 1.0, 0.0, 0.0, 1.0, 0.0, 0.0, 1.0, 0.0, 0.0, 1.0, 0.0, 0.0, 0.0, 0.0, 0.0, 0.0, 0.0, 0.0, 0.0, 0.0, 0.0, 0.0, 0.0, 0.0, 1.0, 0.0, 0.0, 1.0, 0.0, 0.0, 1.0, 0.0, 0.0, 1.0, 0.0, 0.0, 0.0, 0.0, 0.0, 1.0, 0.0, 0.0, 1.0, 0.0, 0.0, 0.0, 0.0, 0.0, 1.0, 0.0, 0.0, 1.0, 0.0, 0.0, 1.0, 0.0, 0.0, 1.0, 0.0, 0.0, 0.0, 0.0, 0.0, 0.0, 0.0, 0.0, 0.0, 0.0, 0.0, 0.0, 0.0, 0.0, 1.0, 0.0, 0.0, 1.0, 0.0, 0.0, 1.0, 0.0, 0.0, 1.0, 0.0, 0.0, 0.0, 0.0, 0.0, 1.0, 0.0, 0.0, 1.0, 0.0, 0.0, 0.0, 0.0, 0.0, 1.0, 0.0, 0.0, 0.0, 0.0, 0.0, 0.0, 0.0, 0.0, 1.0, 0.0, 0.0, 1.0, 0.0, 0.0, 0.0, 0.0, 0.0, 0.0, 0.0, 0.0, 1.0, 0.0, 0.0, 0.0, 0.0, 0.0, 1.0, 0.0, 0.0, 1.0, 0.0, 0.0, 0.0, 0.0, 0.0, 1.0, 0.0, 0.0, 1.0, 0.0, 0.0, 1.0, 0.0, 0.0, 1.0, 0.0, 0.0, 1.0, 0.0, 0.0, 1.0, 0.0, 0.0, 1.0, 0.0, 0.0, 1.0, -0.5235, 0.4317, -0.7346, 0.0, -0.9981, 0.06214, 0.0, -0.9981, 0.06214, 0.0, -0.124, -0.9923, -0.5235, 0.4317, -0.7346, -0.4865, -0.2433, 0.8391, -0.4122, -0.7277, 0.5482, -0.4122, -0.7277, 0.5482, 0.0, 0.0, 0.0, -0.4865, -0.2433, 0.8391, -0.4117, -0.35, -0.8414, -0.1051, 0.1202, -0.9872, -0.1051, 0.1202, -0.9872, -0.2076, 0.2373, -0.949, -0.4117, -0.35, -0.8414, 0.0, 0.0, 1.0, 0.0, 0.0, 1.0, 0.0, 0.0, 1.0, 0.0, 0.0, 1.0, 0.0, 0.0, 1.0, 0.0, 0.0, 1.0, 0.0, 0.0, 1.0, 0.0, 0.0, 1.0, 0.0, 0.0, 1.0, 0.0, 0.0, 1.0, 0.0, 0.0, 1.0, 0.0, 0.0, 1.0, 0.0, 0.0, 0.0, 0.0, 0.0, 0.0, 0.0, 0.0, 0.0, 0.0, 0.0, 0.0, 0.0, 0.0, 1.0, 0.0, 0.0, 1.0, 0.0, 0.0, 1.0, 0.0, 0.0, 1.0, 0.0, 0.0, 1.0, 0.0, 0.0, 1.0, 0.0, 0.0, 1.0, 0.0, 0.0, 1.0, 0.0, 0.0, 0.0, 0.0, 0.0, 1.0, 0.0, 0.0, 1.0, 0.0, 0.0, 0.0, 0.0, 0.0, 1.0, 0.0, 0.0, 0.0, 0.0, 0.0, 0.0, 0.0, 0.0, 1.0, 0.0, 0.0, 1.0, 0.0, 0.0, 0.0, 0.0, 0.0, 0.0, 0.0, 0.0, 1.0, 0.5243, 0.8515, 0.000112, 0.5243, 0.8515, 0.000112, 0.5243, 0.8515, 0.000112, 0.5243, 0.8515, 0.000112, 0.5243, 0.8515, 0.000112, 0.5243, 0.8515, 0.000112, 0.5243, 0.8515, 0.000112, 0.5243, 0.8515, 0.000112, 0.5243, 0.8515, 0.000112, 0.5243, 0.8515, 0.000112, 0.5245, 0.8514, -0.0005825, 0.5244, 0.8515, -0.0003186, -0.005913, 0.9996, -0.0266, -0.1009, 0.8936, -0.4373, -0.01616, 0.7639, -0.6452, 0.2295, 0.6898, -0.6866, 0.2639, 0.6488, -0.7137, 0.3213, 0.6332, -0.7041, 0.3381, 0.6136, -0.7136, 0.3639, 0.6069, -0.7066, 0.3311, 0.6154, -0.7153, 0.3097, 0.6404, -0.7028, 0.3097, 0.6404, -0.7028, 0.3096, 0.6404, -0.7029, 0.3097, 0.6404, -0.7028, 0.3097, 0.6404, -0.7028, 0.3029, 0.6417, -0.7046, 0.2991, 0.6469, -0.7015, -0.08699, 0.7704, -0.6316, -0.184, 0.9448, -0.2712, -0.3503, 0.9285, 0.1231, -0.08778, 0.8848, 0.4576, -0.05388, 0.8213, 0.5679, 0.06598, 0.7898, 0.6099, 0.1758, 0.6568, 0.7333, 0.3763, 0.5981, 0.7076, 0.3246, 0.6117, 0.7215, 0.2913, 0.6506, 0.7013, 0.3077, 0.6313, 0.7119, 0.3334, 0.6246, 0.7062, 0.3291, 0.6257, 0.7073, 0.3263, 0.6289, 0.7057, -0.2555, 0.8295, 0.4967, -0.2193, 0.9665, -0.1338, -0.1138, 0.7586, -0.6415, 0.412, 0.5772, -0.705, 0.4085, 0.5781, -0.7064, 0.406, 0.581, -0.7055, 0.4119, 0.5741, -0.7076, 0.4204, 0.5721, -0.7043, 0.3884, 0.58, -0.7161, 0.366, 0.6056, -0.7066, 0.4012, 0.5657, -0.7205, 0.4511, 0.5531, -0.7004, -0.3382, 0.8495, -0.405, -0.0915, 0.8871, 0.4524, -0.04566, 0.8069, 0.589, 0.1057, 0.7652, 0.6351, 0.1388, 0.722, 0.6778, 0.2049, 0.7039, 0.6801, 0.07149, 0.7419, 0.6667, 0.01384, 0.822, 0.5693, -0.2868, 0.8985, 0.3324, -0.229, 0.9724, -0.04434, -0.22, 0.8416, -0.4933, 0.192, 0.713, -0.6743, 0.4181, 0.4743, -0.7747, 0.7011, 0.3986, -0.5912, 0.6406, 0.408, -0.6506, 0.5834, 0.4714, -0.6614, 0.6346, 0.4143, -0.6524, 0.6905, 0.4052, -0.5992, 0.6835, 0.4061, -0.6065, 0.677, 0.4136, -0.6088, 0.5718, 0.4339, -0.6963, 0.4778, 0.5366, -0.6955, 0.4677, 0.5383, -0.7011, 0.4606, 0.5472, -0.6989, 0.4328, 0.5539, -0.7112, 0.4127, 0.5768, -0.705, 0.4309, 0.5561, -0.7107, 0.456, 0.55, -0.6997, 0.6655, 0.3312, -0.669, 0.8496, 0.3068, -0.4289, 0.9221, 0.2118, -0.3239, 0.9551, 0.2415, -0.1716, 0.9692, 0.2135, -0.1226, 0.9704, 0.232, -0.0676, 0.9448, 0.3147, 0.09093, 0.5244, 0.8515, -0.0003186, 0.5245, 0.8514, -0.000677, 0.5243, 0.8515, 0.000112, 0.5243, 0.8515, 0.000112, 0.5243, 0.8515, 0.000112, 0.5245, 0.8514, -0.000677, 0.5244, 0.8515, -0.0003186, 0.9448, 0.3147, 0.09093, 0.9308, 0.2562, 0.2608, 0.9261, 0.2521, 0.2807, 0.9181, 0.264, 0.2957, 0.9267, 0.2511, 0.2795, 0.9317, 0.2557, 0.2581, 0.862, 0.2355, 0.4489, 0.7475, 0.3693, 0.5521, 0.7272, 0.3709, 0.5777, 0.7066, 0.3945, 0.5874, 0.5892, 0.4167, 0.6923, 0.4811, 0.5337, 0.6955, 0.5933, 0.4121, 0.6915, 0.7147, 0.3895, 0.5809, 0.719, 0.3846, 0.5789, 0.7233, 0.3842, 0.5737, 0.7233, 0.3842, 0.5737, 0.7233, 0.3842, 0.5737, 0.5584, 0.4183, 0.7164, 0.4073, 0.5794, 0.706, -0.1527, 0.7735, 0.6152, -0.2285, 0.9721, 0.05306, -0.2285, 0.9721, 0.05306, -0.2285, 0.9721, 0.05305, -0.2742, 0.8736, -0.402, 0.1135, 0.7612, -0.6386, -0.05981, 0.8097, -0.5838, -0.109, 0.8984, -0.4255, -0.07779, 0.8349, -0.5449, 0.04723, 0.8021, -0.5954, -0.05363, 0.8285, -0.5573, -0.08205, 0.8819, -0.4643, -0.3774, 0.8851, 0.2725, 0.261, 0.6697, 0.6953, 0.3389, 0.5809, 0.7401, 0.4549, 0.55, 0.7005, 0.4463, 0.552, 0.7044, 0.4401, 0.5591, 0.7027, 0.4526, 0.5449, 0.7059, 0.4695, 0.5409, 0.6979, 0.4715, 0.5387, 0.6982, 0.4741, 0.5381, 0.697, 0.3525, 0.5695, 0.7426, 0.2699, 0.6641, 0.6972, 0.3433, 0.5809, 0.7381, 0.451, 0.5523, 0.7011, -0.1788, 0.7781, 0.6022, -0.2292, 0.9726, -0.03929, -0.2057, 0.824, -0.528, 0.2548, 0.6739, -0.6935, 0.2959, 0.6257, -0.7218, 0.3616, 0.6079, -0.7069, 0.2719, 0.6323, -0.7255, 0.2167, 0.6974, -0.6831, 0.2264, 0.6845, -0.693, 0.2448, 0.6801, -0.691, 0.2447, 0.68, -0.6912, 0.2449, 0.6801, -0.6911, 0.09507, 0.7233, -0.684, 0.02599, 0.8152, -0.5786, -0.4123, 0.9098, 0.04699, 0.08447, 0.7787, 0.6217, 0.1286, 0.7206, 0.6813, 0.2195, 0.6953, 0.6844, 0.303, 0.598, 0.742, 0.4334, 0.5632, 0.7035, 0.3699, 0.5795, 0.7262, 0.3268, 0.6291, 0.7053, 0.3268, 0.6291, 0.7053, 0.3268, 0.629, 0.7054, 0.4628, 0.4823, 0.7437, 0.6308, 0.4413, 0.6382, 0.1666, 0.5924, 0.7882, -0.08649, 0.8843, 0.4588, -0.1302, 0.8936, 0.4295, -0.1355, 0.9146, 0.381, -0.005913, 0.9996, -0.0266, 0.5244, 0.8515, -0.0003186, 0.5245, 0.8514, -0.0005825, 0.5245, 0.8514, -0.0007493, 0.5245, 0.8514, -0.0007493, 0.5245, 0.8514, -0.0007493, 0.5245, 0.8514, -0.0007493, 0.5245, 0.8514, -0.0007493, 0.5245, 0.8514, -0.0007493, 0.5245, 0.8514, -0.0007493, 0.5245, 0.8514, -0.0007493, 0.5245, 0.8514, -0.0007493, 0.2449, 0.6801, -0.6911, 0.2447, 0.68, -0.6912, 0.2464, 0.6801, -0.6905, 0.2464, 0.6801, -0.6905, 0.0, -0.9981, 0.06214, 0.0, 0.1784, 0.984, 0.0, 0.1784, 0.984, 0.0, 0.0, 1.0, 0.0, -0.9981, 0.06214, 0.0, 0.1784, 0.984, -0.5187, -0.03629, 0.8542, -0.5187, -0.03629, 0.8542, 0.0, 0.3511, 0.9363, 0.0, 0.1784, 0.984, -0.5325, -0.4652, 0.7071, -0.5, 0.5, 0.7071, -0.5, 0.5, 0.7071, 0.0, 0.0, 0.0, -0.5325, -0.4652, 0.7071, -0.1051, 0.1202, -0.9872, 0.1238, 0.9903, -0.06262, 0.1238, 0.9903, -0.06262, 0.0, 0.0, -1.0, -0.1051, 0.1202, -0.9872, -0.4122, -0.7277, 0.5482, -0.4117, -0.35, -0.8414, -0.4117, -0.35, -0.8414, -0.4519, -0.7979, -0.3989, -0.4122, -0.7277, 0.5482, -0.5477, -0.3965, 0.7368, -0.5325, -0.4652, 0.7071, -0.5325, -0.4652, 0.7071, -0.7531, -0.658, 0.0, -0.5477, -0.3965, 0.7368, -0.5187, -0.03629, 0.8542, -0.4865, -0.2433, 0.8391, -0.4865, -0.2433, 0.8391, -0.8165, -0.4082, 0.4082, -0.5187, -0.03629, 0.8542, -0.5, 0.5, 0.7071, -0.5235, 0.4317, -0.7346, -0.5235, 0.4317, -0.7346, -0.7071, 0.7071, 0.0, -0.5, 0.5, 0.7071, 0.1238, 0.9903, -0.06262, -0.5477, -0.3965, 0.7368, -0.5477, -0.3965, 0.7368, 0.0155, 0.124, 0.9922, 0.1238, 0.9903, -0.06262, -0.1289, 0.8929, 0.4314, -0.08525, 0.8837, 0.4603, 0.171, 0.59, 0.7891, 0.6312, 0.4399, 0.6387, 0.4623, 0.4811, 0.7449, 0.3277, 0.6276, 0.7062, 0.3277, 0.6277, 0.7061, 0.3277, 0.6277, 0.7061, 0.3712, 0.578, 0.7267, 0.4341, 0.5618, 0.7042, 0.3047, 0.5982, 0.7412, 0.2206, 0.694, 0.6853, 0.13, 0.7194, 0.6824, 0.08568, 0.7776, 0.6229, -0.4125, 0.9096, 0.04943, 0.02728, 0.8156, -0.578, 0.09641, 0.7233, -0.6838, 0.2464, 0.6801, -0.6905, 0.2464, 0.6801, -0.6905, 0.2463, 0.6802, -0.6904, 0.2288, 0.6854, -0.6913, 0.2182, 0.6975, -0.6825, 0.2731, 0.6327, -0.7246, 0.3632, 0.6078, -0.7062, 0.2977, 0.6253, -0.7214, 0.2564, 0.674, -0.6929, -0.2065, 0.8232, -0.5288, -0.2282, 0.9729, -0.0379, -0.175, 0.7753, 0.6069, 0.4518, 0.5509, 0.7017, 0.3434, 0.5798, 0.7388, 0.271, 0.6628, 0.698, 0.3544, 0.5695, 0.7417, 0.4748, 0.5367, 0.6976, 0.4722, 0.5373, 0.6988, 0.4702, 0.5395, 0.6985, 0.4533, 0.5435, 0.7065, 0.4408, 0.5576, 0.7034, 0.4471, 0.5506, 0.705, 0.4556, 0.5485, 0.7011, 0.34, 0.5795, 0.7406, 0.2621, 0.6683, 0.6962, -0.3768, 0.8844, 0.2755, -0.08092, 0.8824, -0.4636, -0.05261, 0.8289, -0.5569, 0.04855, 0.8024, -0.5948, -0.07658, 0.8355, -0.5441, -0.1079, 0.8989, -0.4246, -0.05888, 0.8099, -0.5835, 0.1149, 0.7614, -0.638, -0.2728, 0.8745, -0.4011, -0.2274, 0.9723, 0.05454, -0.2274, 0.9723, 0.05454, -0.2275, 0.9722, 0.05455, -0.1526, 0.7735, 0.6151, 0.4081, 0.578, 0.7067, 0.5584, 0.4169, 0.7171, 0.7235, 0.3829, 0.5744, 0.7235, 0.3829, 0.5744, 0.7235, 0.3829, 0.5744, 0.7192, 0.3833, 0.5795, 0.715, 0.3882, 0.5815, 0.594, 0.4109, 0.6917, 0.4818, 0.5324, 0.6961, 0.5893, 0.4154, 0.6929, 0.7069, 0.3932, 0.588, 0.7273, 0.3695, 0.5783, 0.7477, 0.368, 0.5527, 0.8619, 0.2342, 0.4497, 0.9317, 0.2546, 0.2592, 0.9267, 0.2501, 0.2806, 0.9181, 0.2628, 0.2967, 0.9261, 0.2509, 0.2817, 0.9308, 0.2551, 0.2619, 0.9802, 0.1667, 0.1067, 0.9707, 0.2309, -0.0667, 0.9696, 0.2124, -0.1218, 0.9556, 0.2404, -0.1706, 0.9226, 0.2108, -0.3232, 0.8505, 0.3058, -0.4278, 0.666, 0.3308, -0.6686, 0.4576, 0.5494, -0.6991, 0.4325, 0.5555, -0.7102, 0.4143, 0.5762, -0.7045, 0.4345, 0.5533, -0.7107, 0.4622, 0.5466, -0.6983, 0.4697, 0.5387, -0.6994, 0.4794, 0.5359, -0.695, 0.5728, 0.4343, -0.6952, 0.6783, 0.4127, -0.6079, 0.6848, 0.4052, -0.6057, 0.6918, 0.4043, -0.5983, 0.6364, 0.4132, -0.6514, 0.5849, 0.4705, -0.6607, 0.6414, 0.4075, -0.65, 0.7024, 0.3977, -0.5903, 0.4213, 0.472, -0.7744, 0.1936, 0.7128, -0.6741, -0.2207, 0.8408, -0.4943, -0.2279, 0.9727, -0.04357, -0.2858, 0.8975, 0.336, 0.01524, 0.8213, 0.5703, 0.07366, 0.7406, 0.6679, 0.2063, 0.7028, 0.6808, 0.1397, 0.7213, 0.6784, 0.107, 0.7643, 0.6359, -0.04514, 0.8068, 0.5891, -0.09019, 0.8867, 0.4535, -0.3345, 0.8513, -0.4043, 0.4527, 0.5525, -0.6999, 0.403, 0.5648, -0.7201, 0.3677, 0.6051, -0.7062, 0.3898, 0.5797, -0.7156, 0.422, 0.5715, -0.7038, 0.4135, 0.5735, -0.7071, 0.4076, 0.5804, -0.705, 0.4101, 0.5775, -0.7059, 0.4137, 0.5766, -0.7046, -0.1135, 0.757, -0.6435, -0.2181, 0.9668, -0.1331, -0.2529, 0.8273, 0.5016, 0.3276, 0.6277, 0.7061, 0.3304, 0.6245, 0.7077, 0.3347, 0.6234, 0.7067, 0.3087, 0.6302, 0.7124, 0.2926, 0.6495, 0.7019, 0.3261, 0.6104, 0.7219, 0.3775, 0.5969, 0.708, 0.1756, 0.6564, 0.7337, 0.06739, 0.789, 0.6107, -0.05226, 0.8215, 0.5678, -0.08643, 0.8844, 0.4587, -0.3486, 0.9292, 0.123, -0.1828, 0.9451, -0.2707, -0.08604, 0.7709, -0.6311, 0.3007, 0.6465, -0.7011, 0.305, 0.642, -0.7035, 0.3113, 0.64, -0.7026, 0.3113, 0.64, -0.7026, 0.3113, 0.64, -0.7026, 0.3113, 0.64, -0.7025, 0.3113, 0.64, -0.7025, 0.3326, 0.6151, -0.7149, 0.3656, 0.6064, -0.7062, 0.3398, 0.613, -0.7133, 0.3229, 0.6328, -0.7038, 0.2656, 0.6482, -0.7136, 0.2311, 0.6896, -0.6864, -0.01514, 0.763, -0.6462, -0.09964, 0.8939, -0.437, -0.3682, 0.929, -0.03752, -0.1343, 0.9141, 0.3826, 0.5892, 0.4167, 0.6923, 0.7066, 0.3945, 0.5874, 0.7069, 0.3932, 0.588, 0.5893, 0.4154, 0.6929, 0.2448, 0.6801, -0.691, 0.2264, 0.6845, -0.693, 0.2288, 0.6854, -0.6913, 0.2463, 0.6802, -0.6904, 0.5933, 0.4121, 0.6915, 0.4811, 0.5337, 0.6955, 0.4818, 0.5324, 0.6961, 0.594, 0.4109, 0.6917, 0.2167, 0.6974, -0.6831, 0.2719, 0.6323, -0.7255, 0.2731, 0.6327, -0.7246, 0.2182, 0.6975, -0.6825, 0.719, 0.3846, 0.5789, 0.7147, 0.3895, 0.5809, 0.715, 0.3882, 0.5815, 0.7192, 0.3833, 0.5795, 0.3616, 0.6079, -0.7069, 0.2959, 0.6257, -0.7218, 0.2977, 0.6253, -0.7214, 0.3632, 0.6078, -0.7062, 0.7233, 0.3842, 0.5737, 0.7233, 0.3842, 0.5737, 0.7235, 0.3829, 0.5744, 0.7235, 0.3829, 0.5744, 0.2548, 0.6739, -0.6935, -0.2057, 0.824, -0.528, -0.2065, 0.8232, -0.5288, 0.2564, 0.674, -0.6929, 0.5584, 0.4183, 0.7164, 0.7233, 0.3842, 0.5737, 0.7235, 0.3829, 0.5744, 0.5584, 0.4169, 0.7171, 0.4119, 0.5741, -0.7076, 0.406, 0.581, -0.7055, 0.4076, 0.5804, -0.705, 0.4135, 0.5735, -0.7071, -0.2292, 0.9726, -0.03929, -0.1788, 0.7781, 0.6022, -0.175, 0.7753, 0.6069, -0.2282, 0.9729, -0.0379, -0.1527, 0.7735, 0.6152, 0.4073, 0.5794, 0.706, 0.4081, 0.578, 0.7067, -0.1526, 0.7735, 0.6151, 0.3884, 0.58, -0.7161, 0.4204, 0.5721, -0.7043, 0.422, 0.5715, -0.7038, 0.3898, 0.5797, -0.7156, 0.451, 0.5523, 0.7011, 0.3433, 0.5809, 0.7381, 0.3434, 0.5798, 0.7388, 0.4518, 0.5509, 0.7017, -0.2285, 0.9721, 0.05306, -0.2285, 0.9721, 0.05306, -0.2275, 0.9722, 0.05455, -0.2274, 0.9723, 0.05454, 0.4012, 0.5657, -0.7205, 0.366, 0.6056, -0.7066, 0.3677, 0.6051, -0.7062, 0.403, 0.5648, -0.7201, 0.2699, 0.6641, 0.6972, 0.3525, 0.5695, 0.7426, 0.3544, 0.5695, 0.7417, 0.271, 0.6628, 0.698, -0.2742, 0.8736, -0.402, -0.2285, 0.9721, 0.05305, -0.2274, 0.9723, 0.05454, -0.2728, 0.8745, -0.4011, -0.3382, 0.8495, -0.405, 0.4511, 0.5531, -0.7004, 0.4527, 0.5525, -0.6999, -0.3345, 0.8513, -0.4043, 0.4741, 0.5381, 0.697, 0.4715, 0.5387, 0.6982, 0.4722, 0.5373, 0.6988, 0.4748, 0.5367, 0.6976, -0.05981, 0.8097, -0.5838, 0.1135, 0.7612, -0.6386, 0.1149, 0.7614, -0.638, -0.05888, 0.8099, -0.5835, 0.3097, 0.6404, -0.7028, 0.3096, 0.6404, -0.7029, 0.3113, 0.64, -0.7026, 0.3113, 0.64, -0.7026, -0.04566, 0.8069, 0.589, -0.0915, 0.8871, 0.4524, -0.09019, 0.8867, 0.4535, -0.04514, 0.8068, 0.5891, 0.4695, 0.5409, 0.6979, 0.4526, 0.5449, 0.7059, 0.4533, 0.5435, 0.7065, 0.4702, 0.5395, 0.6985, -0.07779, 0.8349, -0.5449, -0.109, 0.8984, -0.4255, -0.1079, 0.8989, -0.4246, -0.07658, 0.8355, -0.5441, 0.3029, 0.6417, -0.7046, 0.3097, 0.6404, -0.7028, 0.3113, 0.64, -0.7026, 0.305, 0.642, -0.7035, 0.1388, 0.722, 0.6778, 0.1057, 0.7652, 0.6351, 0.107, 0.7643, 0.6359, 0.1397, 0.7213, 0.6784, 0.4401, 0.5591, 0.7027, 0.4463, 0.552, 0.7044, 0.4471, 0.5506, 0.705, 0.4408, 0.5576, 0.7034, -0.05363, 0.8285, -0.5573, 0.04723, 0.8021, -0.5954, 0.04855, 0.8024, -0.5948, -0.05261, 0.8289, -0.5569, -0.08699, 0.7704, -0.6316, 0.2991, 0.6469, -0.7015, 0.3007, 0.6465, -0.7011, -0.08604, 0.7709, -0.6311, 0.07149, 0.7419, 0.6667, 0.2049, 0.7039, 0.6801, 0.2063, 0.7028, 0.6808, 0.07366, 0.7406, 0.6679, 0.4549, 0.55, 0.7005, 0.3389, 0.5809, 0.7401, 0.34, 0.5795, 0.7406, 0.4556, 0.5485, 0.7011, -0.3774, 0.8851, 0.2725, -0.08205, 0.8819, -0.4643, -0.08092, 0.8824, -0.4636, -0.3768, 0.8844, 0.2755, -0.3503, 0.9285, 0.1231, -0.184, 0.9448, -0.2712, -0.1828, 0.9451, -0.2707, -0.3486, 0.9292, 0.123, 0.303, 0.598, 0.742, 0.2195, 0.6953, 0.6844, 0.2206, 0.694, 0.6853, 0.3047, 0.5982, 0.7412, -0.2868, 0.8985, 0.3324, 0.01384, 0.822, 0.5693, 0.01524, 0.8213, 0.5703, -0.2858, 0.8975, 0.336, 0.261, 0.6697, 0.6953, -0.3774, 0.8851, 0.2725, -0.3768, 0.8844, 0.2755, 0.2621, 0.6683, 0.6962, 0.3389, 0.5809, 0.7401, 0.261, 0.6697, 0.6953, 0.2621, 0.6683, 0.6962, 0.34, 0.5795, 0.7406, -0.05388, 0.8213, 0.5679, -0.08778, 0.8848, 0.4576, -0.08643, 0.8844, 0.4587, -0.05226, 0.8215, 0.5678, 0.3699, 0.5795, 0.7262, 0.4334, 0.5632, 0.7035, 0.4341, 0.5618, 0.7042, 0.3712, 0.578, 0.7267, -0.22, 0.8416, -0.4933, -0.229, 0.9724, -0.04434, -0.2279, 0.9727, -0.04357, -0.2207, 0.8408, -0.4943, -0.08205, 0.8819, -0.4643, -0.05363, 0.8285, -0.5573, -0.05261, 0.8289, -0.5569, -0.08092, 0.8824, -0.4636, 0.4463, 0.552, 0.7044, 0.4549, 0.55, 0.7005, 0.4556, 0.5485, 0.7011, 0.4471, 0.5506, 0.705, 0.1758, 0.6568, 0.7333, 0.06598, 0.7898, 0.6099, 0.06739, 0.789, 0.6107, 0.1756, 0.6564, 0.7337, 0.3268, 0.6291, 0.7053, 0.3268, 0.6291, 0.7053, 0.3277, 0.6277, 0.7061, 0.3277, 0.6277, 0.7061, 0.4181, 0.4743, -0.7747, 0.192, 0.713, -0.6743, 0.1936, 0.7128, -0.6741, 0.4213, 0.472, -0.7744, 0.04723, 0.8021, -0.5954, -0.07779, 0.8349, -0.5449, -0.07658, 0.8355, -0.5441, 0.04855, 0.8024, -0.5948, 0.4526, 0.5449, 0.7059, 0.4401, 0.5591, 0.7027, 0.4408, 0.5576, 0.7034, 0.4533, 0.5435, 0.7065, 0.3246, 0.6117, 0.7215, 0.3763, 0.5981, 0.7076, 0.3775, 0.5969, 0.708, 0.3261, 0.6104, 0.7219, 0.4628, 0.4823, 0.7437, 0.3268, 0.629, 0.7054, 0.3277, 0.6276, 0.7062, 0.4623, 0.4811, 0.7449, 0.6406, 0.408, -0.6506, 0.7011, 0.3986, -0.5912, 0.7024, 0.3977, -0.5903, 0.6414, 0.4075, -0.65, -0.109, 0.8984, -0.4255, -0.05981, 0.8097, -0.5838, -0.05888, 0.8099, -0.5835, -0.1079, 0.8989, -0.4246, 0.4715, 0.5387, 0.6982, 0.4695, 0.5409, 0.6979, 0.4702, 0.5395, 0.6985, 0.4722, 0.5373, 0.6988, 0.3077, 0.6313, 0.7119, 0.2913, 0.6506, 0.7013, 0.2926, 0.6495, 0.7019, 0.3087, 0.6302, 0.7124, 0.1666, 0.5924, 0.7882, 0.6308, 0.4413, 0.6382, 0.6312, 0.4399, 0.6387, 0.171, 0.59, 0.7891, 0.6346, 0.4143, -0.6524, 0.5834, 0.4714, -0.6614, 0.5849, 0.4705, -0.6607, 0.6364, 0.4132, -0.6514, 0.1135, 0.7612, -0.6386, -0.2742, 0.8736, -0.402, -0.2728, 0.8745, -0.4011, 0.1149, 0.7614, -0.638, 0.3525, 0.5695, 0.7426, 0.4741, 0.5381, 0.697, 0.4748, 0.5367, 0.6976, 0.3544, 0.5695, 0.7417, 0.3291, 0.6257, 0.7073, 0.3334, 0.6246, 0.7062, 0.3347, 0.6234, 0.7067, 0.3304, 0.6245, 0.7077, -0.1302, 0.8936, 0.4295, -0.08649, 0.8843, 0.4588, -0.08525, 0.8837, 0.4603, -0.1289, 0.8929, 0.4314, 0.6835, 0.4061, -0.6065, 0.6905, 0.4052, -0.5992, 0.6918, 0.4043, -0.5983, 0.6848, 0.4052, -0.6057, -0.2285, 0.9721, 0.05305, -0.2285, 0.9721, 0.05306, -0.2274, 0.9723, 0.05454, -0.2274, 0.9723, 0.05454, 0.3433, 0.5809, 0.7381, 0.2699, 0.6641, 0.6972, 0.271, 0.6628, 0.698, 0.3434, 0.5798, 0.7388, -0.2555, 0.8295, 0.4967, 0.3263, 0.6289, 0.7057, 0.3276, 0.6277, 0.7061, -0.2529, 0.8273, 0.5016, -0.005913, 0.9996, -0.0266, -0.1355, 0.9146, 0.381, -0.1343, 0.9141, 0.3826, -0.3682, 0.929, -0.03752, 0.5718, 0.4339, -0.6963, 0.677, 0.4136, -0.6088, 0.6783, 0.4127, -0.6079, 0.5728, 0.4343, -0.6952, -0.2285, 0.9721, 0.05306, -0.1527, 0.7735, 0.6152, -0.1526, 0.7735, 0.6151, -0.2275, 0.9722, 0.05455, -0.1788, 0.7781, 0.6022, 0.451, 0.5523, 0.7011, 0.4518, 0.5509, 0.7017, -0.175, 0.7753, 0.6069, -0.1138, 0.7586, -0.6415, -0.2193, 0.9665, -0.1338, -0.2181, 0.9668, -0.1331, -0.1135, 0.757, -0.6435, -0.01616, 0.7639, -0.6452, -0.1009, 0.8936, -0.4373, -0.09964, 0.8939, -0.437, -0.01514, 0.763, -0.6462, 0.4677, 0.5383, -0.7011, 0.4778, 0.5366, -0.6955, 0.4794, 0.5359, -0.695, 0.4697, 0.5387, -0.6994, 0.4073, 0.5794, 0.706, 0.5584, 0.4183, 0.7164, 0.5584, 0.4169, 0.7171, 0.4081, 0.578, 0.7067, -0.2057, 0.824, -0.528, -0.2292, 0.9726, -0.03929, -0.2282, 0.9729, -0.0379, -0.2065, 0.8232, -0.5288, 0.4085, 0.5781, -0.7064, 0.412, 0.5772, -0.705, 0.4137, 0.5766, -0.7046, 0.4101, 0.5775, -0.7059, 0.2639, 0.6488, -0.7137, 0.2295, 0.6898, -0.6866, 0.2311, 0.6896, -0.6864, 0.2656, 0.6482, -0.7136, 0.4328, 0.5539, -0.7112, 0.4606, 0.5472, -0.6989, 0.4622, 0.5466, -0.6983, 0.4345, 0.5533, -0.7107, 0.7233, 0.3842, 0.5737, 0.7233, 0.3842, 0.5737, 0.7235, 0.3829, 0.5744, 0.7235, 0.3829, 0.5744, 0.2959, 0.6257, -0.7218, 0.2548, 0.6739, -0.6935, 0.2564, 0.674, -0.6929, 0.2977, 0.6253, -0.7214, 0.3381, 0.6136, -0.7136, 0.3213, 0.6332, -0.7041, 0.3229, 0.6328, -0.7038, 0.3398, 0.613, -0.7133, 0.4309, 0.5561, -0.7107, 0.4127, 0.5768, -0.705, 0.4143, 0.5762, -0.7045, 0.4325, 0.5555, -0.7102, 0.7233, 0.3842, 0.5737, 0.719, 0.3846, 0.5789, 0.7192, 0.3833, 0.5795, 0.7235, 0.3829, 0.5744, 0.2719, 0.6323, -0.7255, 0.3616, 0.6079, -0.7069, 0.3632, 0.6078, -0.7062, 0.2731, 0.6327, -0.7246, 0.3311, 0.6154, -0.7153, 0.3639, 0.6069, -0.7066, 0.3656, 0.6064, -0.7062, 0.3326, 0.6151, -0.7149, 0.6655, 0.3312, -0.669, 0.456, 0.55, -0.6997, 0.4576, 0.5494, -0.6991, 0.666, 0.3308, -0.6686, 0.7147, 0.3895, 0.5809, 0.5933, 0.4121, 0.6915, 0.594, 0.4109, 0.6917, 0.715, 0.3882, 0.5815, 0.2264, 0.6845, -0.693, 0.2167, 0.6974, -0.6831, 0.2182, 0.6975, -0.6825, 0.2288, 0.6854, -0.6913, 0.3097, 0.6404, -0.7028, 0.3097, 0.6404, -0.7028, 0.3113, 0.64, -0.7025, 0.3113, 0.64, -0.7025, 0.9221, 0.2118, -0.3239, 0.8496, 0.3068, -0.4289, 0.8505, 0.3058, -0.4278, 0.9226, 0.2108, -0.3232, 0.4811, 0.5337, 0.6955, 0.5892, 0.4167, 0.6923, 0.5893, 0.4154, 0.6929, 0.4818, 0.5324, 0.6961, 0.2447, 0.68, -0.6912, 0.2448, 0.6801, -0.691, 0.2463, 0.6802, -0.6904, 0.2464, 0.6801, -0.6905, 0.9692, 0.2135, -0.1226, 0.9551, 0.2415, -0.1716, 0.9556, 0.2404, -0.1706, 0.9696, 0.2124, -0.1218, 0.7066, 0.3945, 0.5874, 0.7272, 0.3709, 0.5777, 0.7273, 0.3695, 0.5783, 0.7069, 0.3932, 0.588, 0.09507, 0.7233, -0.684, 0.2449, 0.6801, -0.6911, 0.2464, 0.6801, -0.6905, 0.09641, 0.7233, -0.6838, 0.9448, 0.3147, 0.09093, 0.9704, 0.232, -0.0676, 0.9707, 0.2309, -0.0667, 0.9802, 0.1667, 0.1067, 0.7475, 0.3693, 0.5521, 0.862, 0.2355, 0.4489, 0.8619, 0.2342, 0.4497, 0.7477, 0.368, 0.5527, -0.4123, 0.9098, 0.04699, 0.02599, 0.8152, -0.5786, 0.02728, 0.8156, -0.578, -0.4125, 0.9096, 0.04943, 0.412, 0.5772, -0.705, -0.1138, 0.7586, -0.6415, -0.1135, 0.757, -0.6435, 0.4137, 0.5766, -0.7046, 0.9261, 0.2521, 0.2807, 0.9308, 0.2562, 0.2608, 0.9308, 0.2551, 0.2619, 0.9261, 0.2509, 0.2817, 0.9317, 0.2557, 0.2581, 0.9267, 0.2511, 0.2795, 0.9267, 0.2501, 0.2806, 0.9317, 0.2546, 0.2592, 0.1286, 0.7206, 0.6813, 0.08447, 0.7787, 0.6217, 0.08568, 0.7776, 0.6229, 0.13, 0.7194, 0.6824, -0.2193, 0.9665, -0.1338, -0.2555, 0.8295, 0.4967, -0.2529, 0.8273, 0.5016, -0.2181, 0.9668, -0.1331, 0.9181, 0.264, 0.2957, 0.9261, 0.2521, 0.2807, 0.9261, 0.2509, 0.2817, 0.9181, 0.2628, 0.2967, 0.3263, 0.6289, 0.7057, 0.3291, 0.6257, 0.7073, 0.3304, 0.6245, 0.7077, 0.3276, 0.6277, 0.7061, 0.3334, 0.6246, 0.7062, 0.3077, 0.6313, 0.7119, 0.3087, 0.6302, 0.7124, 0.3347, 0.6234, 0.7067, 0.406, 0.581, -0.7055, 0.4085, 0.5781, -0.7064, 0.4101, 0.5775, -0.7059, 0.4076, 0.5804, -0.705, 0.2913, 0.6506, 0.7013, 0.3246, 0.6117, 0.7215, 0.3261, 0.6104, 0.7219, 0.2926, 0.6495, 0.7019, 0.4204, 0.5721, -0.7043, 0.4119, 0.5741, -0.7076, 0.4135, 0.5735, -0.7071, 0.422, 0.5715, -0.7038, 0.3763, 0.5981, 0.7076, 0.1758, 0.6568, 0.7333, 0.1756, 0.6564, 0.7337, 0.3775, 0.5969, 0.708, 0.366, 0.6056, -0.7066, 0.3884, 0.58, -0.7161, 0.3898, 0.5797, -0.7156, 0.3677, 0.6051, -0.7062, 0.06598, 0.7898, 0.6099, -0.05388, 0.8213, 0.5679, -0.05226, 0.8215, 0.5678, 0.06739, 0.789, 0.6107, 0.4511, 0.5531, -0.7004, 0.4012, 0.5657, -0.7205, 0.403, 0.5648, -0.7201, 0.4527, 0.5525, -0.6999, -0.08778, 0.8848, 0.4576, -0.3503, 0.9285, 0.1231, -0.3486, 0.9292, 0.123, -0.08643, 0.8844, 0.4587, -0.0915, 0.8871, 0.4524, -0.3382, 0.8495, -0.405, -0.3345, 0.8513, -0.4043, -0.09019, 0.8867, 0.4535, -0.184, 0.9448, -0.2712, -0.08699, 0.7704, -0.6316, -0.08604, 0.7709, -0.6311, -0.1828, 0.9451, -0.2707, 0.1057, 0.7652, 0.6351, -0.04566, 0.8069, 0.589, -0.04514, 0.8068, 0.5891, 0.107, 0.7643, 0.6359, 0.2991, 0.6469, -0.7015, 0.3029, 0.6417, -0.7046, 0.305, 0.642, -0.7035, 0.3007, 0.6465, -0.7011, 0.2049, 0.7039, 0.6801, 0.1388, 0.722, 0.6778, 0.1397, 0.7213, 0.6784, 0.2063, 0.7028, 0.6808, 0.3097, 0.6404, -0.7028, 0.3097, 0.6404, -0.7028, 0.3113, 0.64, -0.7026, 0.3113, 0.64, -0.7026, 0.01384, 0.822, 0.5693, 0.07149, 0.7419, 0.6667, 0.07366, 0.7406, 0.6679, 0.01524, 0.8213, 0.5703, 0.3096, 0.6404, -0.7029, 0.3097, 0.6404, -0.7028, 0.3113, 0.64, -0.7025, 0.3113, 0.64, -0.7026, -0.229, 0.9724, -0.04434, -0.2868, 0.8985, 0.3324, -0.2858, 0.8975, 0.336, -0.2279, 0.9727, -0.04357, 0.3097, 0.6404, -0.7028, 0.3311, 0.6154, -0.7153, 0.3326, 0.6151, -0.7149, 0.3113, 0.64, -0.7025, 0.192, 0.713, -0.6743, -0.22, 0.8416, -0.4933, -0.2207, 0.8408, -0.4943, 0.1936, 0.7128, -0.6741, 0.3639, 0.6069, -0.7066, 0.3381, 0.6136, -0.7136, 0.3398, 0.613, -0.7133, 0.3656, 0.6064, -0.7062, 0.7011, 0.3986, -0.5912, 0.4181, 0.4743, -0.7747, 0.4213, 0.472, -0.7744, 0.7024, 0.3977, -0.5903, 0.3213, 0.6332, -0.7041, 0.2639, 0.6488, -0.7137, 0.2656, 0.6482, -0.7136, 0.3229, 0.6328, -0.7038, 0.5834, 0.4714, -0.6614, 0.6406, 0.408, -0.6506, 0.6414, 0.4075, -0.65, 0.5849, 0.4705, -0.6607, 0.2295, 0.6898, -0.6866, -0.01616, 0.7639, -0.6452, -0.01514, 0.763, -0.6462, 0.2311, 0.6896, -0.6864, 0.6905, 0.4052, -0.5992, 0.6346, 0.4143, -0.6524, 0.6364, 0.4132, -0.6514, 0.6918, 0.4043, -0.5983, -0.1009, 0.8936, -0.4373, -0.005913, 0.9996, -0.0266, -0.3682, 0.929, -0.03752, -0.09964, 0.8939, -0.437, 0.677, 0.4136, -0.6088, 0.6835, 0.4061, -0.6065, 0.6848, 0.4052, -0.6057, 0.6783, 0.4127, -0.6079, -0.1355, 0.9146, 0.381, -0.1302, 0.8936, 0.4295, -0.1289, 0.8929, 0.4314, -0.1343, 0.9141, 0.3826, 0.4778, 0.5366, -0.6955, 0.5718, 0.4339, -0.6963, 0.5728, 0.4343, -0.6952, 0.4794, 0.5359, -0.695, -0.08649, 0.8843, 0.4588, 0.1666, 0.5924, 0.7882, 0.171, 0.59, 0.7891, -0.08525, 0.8837, 0.4603, 0.4606, 0.5472, -0.6989, 0.4677, 0.5383, -0.7011, 0.4697, 0.5387, -0.6994, 0.4622, 0.5466, -0.6983, 0.6308, 0.4413, 0.6382, 0.4628, 0.4823, 0.7437, 0.4623, 0.4811, 0.7449, 0.6312, 0.4399, 0.6387, 0.4127, 0.5768, -0.705, 0.4328, 0.5539, -0.7112, 0.4345, 0.5533, -0.7107, 0.4143, 0.5762, -0.7045, 0.3268, 0.629, 0.7054, 0.3268, 0.6291, 0.7053, 0.3277, 0.6277, 0.7061, 0.3277, 0.6276, 0.7062, 0.456, 0.55, -0.6997, 0.4309, 0.5561, -0.7107, 0.4325, 0.5555, -0.7102, 0.4576, 0.5494, -0.6991, 0.3268, 0.6291, 0.7053, 0.3699, 0.5795, 0.7262, 0.3712, 0.578, 0.7267, 0.3277, 0.6277, 0.7061, 0.8496, 0.3068, -0.4289, 0.6655, 0.3312, -0.669, 0.666, 0.3308, -0.6686, 0.8505, 0.3058, -0.4278, 0.4334, 0.5632, 0.7035, 0.303, 0.598, 0.742, 0.3047, 0.5982, 0.7412, 0.4341, 0.5618, 0.7042, 0.9551, 0.2415, -0.1716, 0.9221, 0.2118, -0.3239, 0.9226, 0.2108, -0.3232, 0.9556, 0.2404, -0.1706, 0.2195, 0.6953, 0.6844, 0.1286, 0.7206, 0.6813, 0.13, 0.7194, 0.6824, 0.2206, 0.694, 0.6853, 0.9267, 0.2511, 0.2795, 0.9181, 0.264, 0.2957, 0.9181, 0.2628, 0.2967, 0.9267, 0.2501, 0.2806, 0.9704, 0.232, -0.0676, 0.9692, 0.2135, -0.1226, 0.9696, 0.2124, -0.1218, 0.9707, 0.2309, -0.0667, 0.08447, 0.7787, 0.6217, -0.4123, 0.9098, 0.04699, -0.4125, 0.9096, 0.04943, 0.08568, 0.7776, 0.6229, 0.862, 0.2355, 0.4489, 0.9317, 0.2557, 0.2581, 0.9317, 0.2546, 0.2592, 0.8619, 0.2342, 0.4497, 0.9308, 0.2562, 0.2608, 0.9448, 0.3147, 0.09093, 0.9802, 0.1667, 0.1067, 0.9308, 0.2551, 0.2619, 0.02599, 0.8152, -0.5786, 0.09507, 0.7233, -0.684, 0.09641, 0.7233, -0.6838, 0.02728, 0.8156, -0.578, 0.7272, 0.3709, 0.5777, 0.7475, 0.3693, 0.5521, 0.7477, 0.368, 0.5527, 0.7273, 0.3695, 0.5783, 1.0, -1.113e-07, 0.0, 1.0, -7.611e-08, 0.0, 1.0, -7.611e-08, 0.0, 1.0, -7.611e-08, 0.0, 1.0, -7.611e-08, 0.0, 1.0, -7.611e-08, 0.0, 1.0, -7.611e-08, 0.0, 1.0, -7.611e-08, 0.0, 1.0, -7.611e-08, 0.0, 1.0, -7.611e-08, 0.0, 1.0, -7.611e-08, 0.0, 1.0, -7.615e-08, 0.0, 0.4566, -0.7102, -0.5358, 0.4566, -0.7102, -0.5358, 0.4566, -0.7102, -0.5358, 0.4566, -0.7102, -0.5358, 0.4566, -0.7102, -0.5358, 0.4566, -0.7102, -0.5358, 0.5455, -0.8379, -0.01871, 0.5442, -0.8388, -0.01466, 0.5423, -0.8401, -0.008954, 0.5422, -0.8402, -0.01053, 0.5422, -0.8402, -0.01053, 0.5423, -0.8401, -0.008954, 0.5442, -0.8388, -0.01466, 0.5452, -0.8381, -0.01677, 0.5445, -0.8386, -0.01423, 0.5445, -0.8386, -0.01423, 0.5445, -0.8386, -0.01423, 0.5445, -0.8386, -0.01423, 0.5445, -0.8386, -0.01423, 0.5445, -0.8386, -0.01423, 0.5445, -0.8386, -0.01423, 0.5445, -0.8386, -0.01423, 0.5445, -0.8386, -0.01423, 0.5445, -0.8386, -0.01423, 0.5445, -0.8386, -0.01423, 0.5455, -0.8379, -0.01792, 0.5455, -0.838, -0.01742, 0.5417, -0.8406, -0.003366, 0.5417, -0.8406, -0.003331, 0.5423, -0.8402, -0.005572, 0.5423, -0.8402, -0.005572, 0.5417, -0.8406, -0.003331, 0.5417, -0.8406, -0.003366, 0.5408, -0.8411, -1.161e-05, 0.5445, -0.8386, -0.01423, 0.5445, -0.8386, -0.01423, 0.5445, -0.8386, -0.01423, 0.5445, -0.8386, -0.01423, 0.5445, -0.8386, -0.01423, 0.5445, -0.8386, -0.01423, 0.5445, -0.8386, -0.01423, 0.5445, -0.8386, -0.01423, 0.5445, -0.8386, -0.01423, 0.5445, -0.8386, -0.01423, 0.5445, -0.8386, -0.01423, 0.5452, -0.8381, -0.01677, 0.5463, -0.8373, -0.02094, 0.5463, -0.8373, -0.02094, 0.5463, -0.8373, -0.02094, 0.5463, -0.8373, -0.02094, 0.5463, -0.8373, -0.02094, 0.5463, -0.8373, -0.02094, 0.5463, -0.8373, -0.02094, 0.5463, -0.8373, -0.02094, 0.5463, -0.8373, -0.02094, 0.5463, -0.8373, -0.02094, 0.5463, -0.8373, -0.02094, 0.5455, -0.8379, -0.01792, 0.5408, -0.8411, 4.311e-09, 0.5408, -0.8411, -4.795e-08, 0.5408, -0.8411, -4.795e-08, 0.5408, -0.8411, -4.795e-08, 0.5408, -0.8411, -4.795e-08, 0.5408, -0.8411, -4.795e-08, 0.5408, -0.8411, -4.795e-08, 0.5408, -0.8411, -6.522e-08, 0.5408, -0.8412, -2.005e-06, 0.5408, -0.8412, -1.239e-06, 0.5408, -0.8412, -1.239e-06, 0.5408, -0.8411, -4.782e-07, 0.5408, -0.8411, -4.782e-07, 0.5408, -0.8412, -1.239e-06, 0.5408, -0.8412, -1.239e-06, 0.5408, -0.8412, -2.005e-06, 0.5408, -0.8411, 0.0, 0.5408, -0.8411, 0.0, 0.5408, -0.8411, 0.0, 0.5408, -0.8411, 0.0])] * 3)])

# ---- curves / text
txt_text_001 = bpy.data.curves.new('Text.001', 'FONT')
txt_text_001.dimensions = '2D'
txt_text_001.body = 'Hi Kewal!'
txt_text_001.materials.append(mat_material_001)
txt_text_001.use_path_clamp = True
txt_text_001.bevel_resolution = 0

# ---- objects
ob_text = bpy.data.objects.new('Text', txt_text_001)
ob_atm_wall = bpy.data.objects.new('ATM_WALL', me_atm_wall)
ob_plane = bpy.data.objects.new('Plane', me_plane)
ob_lamp = bpy.data.objects.new('Lamp', light_lamp)
ob_camera = bpy.data.objects.new('Camera', cam_camera)

# ---- transforms, parenting, visibility, modifiers, constraints
ob_text.location = (-0.322, -0.07782, 0.3949)
ob_text.rotation_euler = (1.571, -4.371e-08, 1.571)
ob_text.scale = (0.128, 0.128, 0.128)
ob_text.lineart.crease_threshold = 0.0
ob_atm_wall.location = (0.0, 0.0, 0.0)
ob_atm_wall.rotation_euler = (1.571, -0.0, 0.0)
ob_atm_wall.lineart.crease_threshold = 0.0
ob_plane.location = (0.0, 0.0, 0.0)
ob_plane.rotation_euler = (1.571, -0.0, 0.0)
ob_plane.lineart.crease_threshold = 0.0
ob_lamp.location = (4.076, 1.005, 5.904)
ob_lamp.rotation_euler = (0.6503, 0.05522, 1.866)
ob_lamp.lock_rotations_4d = False
ob_lamp.empty_display_type = 'ARROWS'
ob_lamp.color = (0.0, 0.0, 0.0, 0.0)
ob_lamp.lineart.crease_threshold = 0.0
ob_camera.location = (7.481, -6.508, 5.344)
ob_camera.rotation_euler = (1.109, 0.0, 0.8149)
ob_camera.lock_rotations_4d = False
ob_camera.empty_display_type = 'ARROWS'
ob_camera.color = (0.0, 0.0, 0.0, 0.0)
ob_camera.display_type = 'WIRE'
ob_camera.lineart.crease_threshold = 0.0

# ---- collection membership
col_collection_1.objects.link(ob_text)
col_collection_1.objects.link(ob_atm_wall)
col_collection_1.objects.link(ob_plane)
col_collection_1.objects.link(ob_lamp)
col_collection_1.objects.link(ob_camera)

# ---- scene / render settings (as saved in the file)
scene.camera = ob_camera
scene.frame_start = 1; scene.frame_end = 250; scene.frame_set(46)
scene.render.engine = 'BLENDER_EEVEE_NEXT'
scene.render.resolution_percentage = 50
scene.render.dither_intensity = 0.0
scene.cycles.use_denoising = False
scene.cycles.samples = 128
scene.cycles.sampling_pattern = 'TABULATED_SOBOL'
scene.cycles.use_adaptive_sampling = False
scene.cycles.use_light_tree = False
scene.cycles.blur_glossy = 0.0
scene.cycles.sample_clamp_indirect = 0.0
scene.view_settings.view_transform = 'Standard'
bpy.context.view_layer.update()
